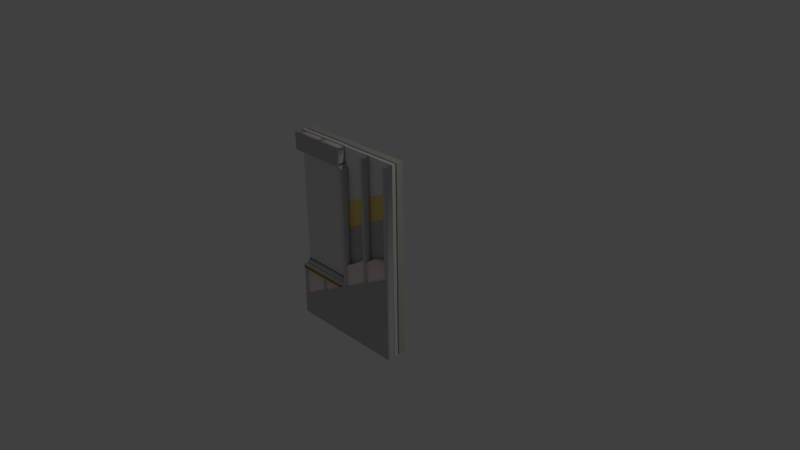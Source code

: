 # Source: WindowCutAway.blend  (saved by Blender 2.69.0; exported with 4.5.12 LTS)
import bpy
from mathutils import Matrix  # noqa: F401  (used for matrix-valued properties, if any)

bpy.ops.wm.read_factory_settings(use_empty=True)
scene = bpy.context.scene
scene.name = 'Scene'

# ---- collections
col_collection_1 = bpy.data.collections.new('Collection 1'); scene.collection.children.link(col_collection_1)

# ---- materials (node trees are filled in below, after node groups)
mat_black = bpy.data.materials.new('Black')
mat_black.alpha_threshold = 0.0
mat_black.use_transparent_shadow = False
mat_black.diffuse_color = (0.0, 0.0, 0.0, 1.0)
mat_black.roughness = 0.5
mat_black.specular_intensity = 0.0
mat_black.line_color = (0.0, 0.0, 0.0, 1.0)
mat_default = bpy.data.materials.new('Default')
mat_default.alpha_threshold = 0.0
mat_default.use_transparent_shadow = False
mat_default.diffuse_color = (0.7372, 0.7371, 0.7372, 1.0)
mat_default.roughness = 0.5
mat_default.specular_intensity = 0.0
mat_default.line_color = (0.0, 0.0, 0.0, 1.0)
mat_alminum = bpy.data.materials.new('alminum')
mat_alminum.alpha_threshold = 0.0
mat_alminum.use_transparent_shadow = False
mat_alminum.diffuse_color = (0.7776, 0.7599, 0.7952, 1.0)
mat_alminum.roughness = 0.5
mat_alminum.specular_intensity = 0.08
mat_alminum.line_color = (0.0, 0.0, 0.0, 1.0)
mat_insulation = bpy.data.materials.new('insulation')
mat_insulation.alpha_threshold = 0.0
mat_insulation.use_transparent_shadow = False
mat_insulation.diffuse_color = (1.0, 0.8632, 0.8121, 1.0)
mat_insulation.roughness = 0.5
mat_insulation.specular_intensity = 0.0
mat_insulation.line_color = (0.0, 0.0, 0.0, 1.0)
mat_ex__insultation = bpy.data.materials.new('Ex. Insultation')
mat_ex__insultation.alpha_threshold = 0.0
mat_ex__insultation.use_transparent_shadow = False
mat_ex__insultation.diffuse_color = (0.9348, 0.9295, 0.94, 1.0)
mat_ex__insultation.roughness = 0.5
mat_ex__insultation.specular_intensity = 0.0
mat_ex__insultation.line_color = (0.0, 0.0, 0.0, 1.0)
mat_gypsum = bpy.data.materials.new('Gypsum')
mat_gypsum.alpha_threshold = 0.0
mat_gypsum.use_transparent_shadow = False
mat_gypsum.diffuse_color = (0.5406, 0.5376, 0.5437, 1.0)
mat_gypsum.roughness = 0.5
mat_gypsum.specular_intensity = 0.0
mat_gypsum.line_color = (0.0, 0.0, 0.0, 1.0)
mat_sheathing = bpy.data.materials.new('Sheathing')
mat_sheathing.alpha_threshold = 0.0
mat_sheathing.use_transparent_shadow = False
mat_sheathing.diffuse_color = (0.5523, 0.5492, 0.5554, 1.0)
mat_sheathing.roughness = 0.5
mat_sheathing.specular_intensity = 0.0
mat_sheathing.line_color = (0.0, 0.0, 0.0, 1.0)
mat_steelstuds = bpy.data.materials.new('SteelStuds')
mat_steelstuds.alpha_threshold = 0.0
mat_steelstuds.use_transparent_shadow = False
mat_steelstuds.diffuse_color = (0.6798, 0.676, 0.6836, 1.0)
mat_steelstuds.roughness = 0.5
mat_steelstuds.specular_intensity = 0.33
mat_steelstuds.line_color = (0.0, 0.0, 0.0, 1.0)
mat_stone = bpy.data.materials.new('Stone')
mat_stone.alpha_threshold = 0.0
mat_stone.use_transparent_shadow = False
mat_stone.diffuse_color = (0.7158, 0.6726, 0.6027, 1.0)
mat_stone.roughness = 0.5
mat_stone.specular_intensity = 0.1
mat_stone.line_color = (0.0, 0.0, 0.0, 1.0)
mat_vapor_membrane = bpy.data.materials.new('Vapor Membrane')
mat_vapor_membrane.alpha_threshold = 0.0
mat_vapor_membrane.use_transparent_shadow = False
mat_vapor_membrane.diffuse_color = (0.9964, 0.7682, 0.2278, 1.0)
mat_vapor_membrane.roughness = 0.5
mat_vapor_membrane.specular_intensity = 0.0
mat_vapor_membrane.line_color = (0.0, 0.0, 0.0, 1.0)
mat_windows = bpy.data.materials.new('windows')
mat_windows.alpha_threshold = 0.0
mat_windows.use_transparent_shadow = False
mat_windows.diffuse_color = (0.7843, 0.7843, 0.7843, 1.0)
mat_windows.roughness = 0.5
mat_windows.specular_intensity = 0.13
mat_windows.line_color = (0.0, 0.0, 0.0, 0.215)
mat_exterior_insulation = bpy.data.materials.new('Exterior Insulation')
mat_exterior_insulation.alpha_threshold = 0.0
mat_exterior_insulation.use_transparent_shadow = False
mat_exterior_insulation.diffuse_color = (0.9348, 0.9295, 0.94, 1.0)
mat_exterior_insulation.roughness = 0.5
mat_exterior_insulation.specular_intensity = 0.0
mat_exterior_insulation.line_color = (0.0, 0.0, 0.0, 1.0)
mat_mesh = bpy.data.materials.new('Mesh')
mat_mesh.alpha_threshold = 0.0
mat_mesh.use_transparent_shadow = False
mat_mesh.diffuse_color = (0.9984, 0.9353, 0.8351, 1.0)
mat_mesh.roughness = 0.5
mat_mesh.specular_intensity = 0.0
mat_mesh.line_color = (0.0, 0.0, 0.0, 1.0)
mat_sealant = bpy.data.materials.new('Sealant')
mat_sealant.alpha_threshold = 0.0
mat_sealant.use_transparent_shadow = False
mat_sealant.diffuse_color = (0.1314, 0.5536, 0.3492, 1.0)
mat_sealant.roughness = 0.5
mat_sealant.specular_intensity = 0.0
mat_sealant.line_color = (0.0, 0.0, 0.0, 1.0)
mat_studs = bpy.data.materials.new('Studs')
mat_studs.alpha_threshold = 0.0
mat_studs.use_transparent_shadow = False
mat_studs.diffuse_color = (0.6798, 0.676, 0.6836, 1.0)
mat_studs.roughness = 0.5
mat_studs.specular_intensity = 0.33
mat_studs.line_color = (0.0, 0.0, 0.0, 1.0)
mat_shim = bpy.data.materials.new('shim')
mat_shim.alpha_threshold = 0.0
mat_shim.use_transparent_shadow = False
mat_shim.diffuse_color = (0.7847, 0.7058, 0.5506, 1.0)
mat_shim.roughness = 0.5
mat_shim.specular_intensity = 0.0
mat_shim.line_color = (0.0, 0.0, 0.0, 1.0)
mat_wood = bpy.data.materials.new('wood')
mat_wood.alpha_threshold = 0.0
mat_wood.use_transparent_shadow = False
mat_wood.diffuse_color = (0.4346, 0.2667, 0.05873, 1.0)
mat_wood.roughness = 0.5
mat_wood.specular_intensity = 0.9
mat_wood.line_color = (0.0, 0.0, 0.0, 1.0)
mat_concrete = bpy.data.materials.new('concrete')
mat_concrete.alpha_threshold = 0.0
mat_concrete.use_transparent_shadow = False
mat_concrete.diffuse_color = (0.6958, 0.6839, 0.6943, 1.0)
mat_concrete.roughness = 0.5
mat_concrete.specular_intensity = 0.1
mat_concrete.line_color = (0.0, 0.0, 0.0, 1.0)

# ---- material node trees

# ---- world
world_world = bpy.data.worlds.new('World'); scene.world = world_world
world_world.color = (0.05088, 0.05088, 0.05088)
world_world.use_sun_shadow = False
world_world.sun_shadow_jitter_overblur = 0.0
world_world.cycles.sampling_method = 'MANUAL'
world_world.cycles.sample_map_resolution = 256

# ---- cameras
cam_camera = bpy.data.cameras.new('Camera')
cam_camera.clip_end = 100.0
cam_camera.lens = 35.0
cam_camera.sensor_width = 32.0
cam_camera.sensor_height = 18.0
cam_camera.ortho_scale = 7.314
cam_camera.dof.focus_distance = 0.0
cam_camera.dof.aperture_fstop = 128.0

# ---- lights
light_lamp = bpy.data.lights.new('Lamp', 'POINT')
light_lamp.transmission_factor = 0.0
light_lamp.cutoff_distance = 30.0
light_lamp.energy = 100.0
light_lamp.shadow_buffer_clip_start = 1.001
light_lamp.shadow_soft_size = 0.1
light_lamp.shadow_maximum_resolution = 0.006
light_lamp.use_absolute_resolution = True
light_lamp.cycles.use_multiple_importance_sampling = False

# ---- meshes
me_layer_6 = bpy.data.meshes.new('Layer 6')
me_layer_6.from_pydata([(-0.4488, -0.04072, -0.6128), (-0.4488, -0.06863, -0.6128), (-0.4493, -0.06863, -0.6128), (-0.4493, -0.04072, -0.6128), (-0.4477, -0.02179, -0.6128), (-0.4477, -0.03325, -0.6128), (-0.4482, -0.03325, -0.6128), (-0.4482, -0.02179, -0.6128), (-0.4477, -0.1493, -0.6128), (-0.4477, -0.03324, -0.6128), (-0.4472, -0.1493, -0.6128), (-0.4477, -0.1493, -0.6128), (-0.4482, -0.03324, -0.6128), (-0.4476, -0.04072, -0.6128), (-0.4476, -0.04122, -0.6128), (-0.4558, -0.04122, -0.6128), (-0.4558, -0.04072, -0.6128), (-0.4488, -0.0213, -0.6128), (-0.4493, -0.0213, -0.6128), (-0.4488, -0.04072, -0.6128), (-0.4493, -0.04072, -0.6128), (-0.4493, -0.06863, -0.6128), (-0.4488, -0.06863, -0.6128), (-0.4477, -0.02179, -0.6128), (-0.4482, -0.02179, -0.6128), (-0.4482, -0.03325, -0.6128), (-0.4477, -0.03325, -0.6128), (-0.4477, -0.1493, -0.6128), (-0.4477, -0.03324, -0.6128), (-0.4482, -0.03324, -0.6128), (-0.4472, -0.1493, -0.6128), (-0.4558, -0.04072, -0.6128), (-0.4558, -0.04122, -0.6128), (-0.4476, -0.04122, -0.6128), (-0.4488, -0.0213, -0.6128), (-0.4493, -0.0213, -0.6128), (-0.4477, -0.02127, -0.6128), (-0.4477, -0.02178, -0.6128), (-0.4563, -0.02178, -0.6128), (-0.4477, -0.02127, -0.6128), (-0.4563, -0.02178, -0.6128), (-0.4477, -0.02178, -0.6128), (-0.4488, -0.04072, -0.6128), (-0.4493, -0.04072, -0.6128), (-0.4493, -0.06863, -0.6128), (-0.4488, -0.06863, -0.6128), (-0.4477, -0.02127, -0.6128), (-0.4563, -0.02178, -0.6128), (-0.4477, -0.02178, -0.6128), (-0.4477, -0.02179, -0.6128), (-0.4482, -0.02179, -0.6128), (-0.4482, -0.03325, -0.6128), (-0.4477, -0.03325, -0.6128), (-0.4477, -0.1493, -0.6128), (-0.4477, -0.03324, -0.6128), (-0.4482, -0.03324, -0.6128), (-0.4472, -0.1493, -0.6128), (-0.4558, -0.04072, -0.6128), (-0.4558, -0.04122, -0.6128), (-0.4476, -0.04122, -0.6128), (-0.4488, -0.0213, -0.6128), (-0.4493, -0.0213, -0.6128), (-0.4486, -0.02129, -0.6128), (-0.4494, -0.02129, -0.6128), (-0.4528, -0.03375, -0.6128), (-0.4489, -0.04072, -0.6128), (-0.4489, -0.04019, -0.6128), (-0.449, -0.04071, -0.6128), (-0.4563, -0.02127, -0.6128), (-0.4563, -0.02127, -0.6128), (-0.4563, -0.02127, -0.6128), (-0.4488, -0.04072, 1.124), (-0.4493, -0.04072, 1.124), (-0.4493, -0.06863, 1.124), (-0.4488, -0.06863, 1.124), (-0.4477, -0.02127, 1.124), (-0.4563, -0.02127, 1.124), (-0.4563, -0.02178, 1.124), (-0.4477, -0.02178, 1.124), (-0.4477, -0.02179, 1.124), (-0.4482, -0.02179, 1.124), (-0.4482, -0.03325, 1.124), (-0.4477, -0.03325, 1.124), (-0.4477, -0.1493, 1.124), (-0.4477, -0.03324, 1.124), (-0.4482, -0.03324, 1.124), (-0.4472, -0.1493, 1.124), (-0.4558, -0.04072, 1.124), (-0.4558, -0.04122, 1.124), (-0.4476, -0.04122, 1.124), (-0.4488, -0.0213, 1.124), (-0.4493, -0.0213, 1.124), (-0.4486, 0.03944, 1.124), (-0.4486, 0.03944, -0.6128), (-0.4486, -0.02129, 1.124), (-0.4494, -0.02129, 1.124), (-0.4494, 0.03944, 1.124), (-0.4494, 0.03944, -0.6128), (-0.449, -0.03375, 1.124), (-0.4528, -0.03375, 1.124), (-0.4528, -0.02842, 1.124), (-0.4489, -0.04072, 1.124), (-0.4558, -0.04019, 1.124), (-0.4489, -0.04019, 1.124), (-0.449, -0.03375, -0.6128), (-0.4528, -0.02842, -0.6128), (-0.449, -0.02842, -0.6128), (-0.4558, -0.04019, -0.6128), (-0.449, -0.02199, 1.124), (-0.449, -0.02199, -0.6128), (-0.4483, -0.02199, -0.6128), (-0.4483, -0.04071, 1.124), (-0.449, -0.04071, 1.124), (-0.4483, -0.04071, -0.6128), (-0.4486, -0.02129, 1.124), (-0.4486, 0.03944, 1.124), (-0.4494, 0.03944, 1.124), (-0.4494, -0.02129, 1.124), (-0.4486, -0.02129, 1.124), (-0.4494, -0.02129, 1.124), (-0.4494, 0.03944, 1.124), (-0.4486, 0.03944, 1.124), (-0.449, -0.02842, 1.124), (-0.4483, -0.02199, 1.124), (-0.4558, -0.04072, -0.6128), (-0.4558, -0.04072, 1.124)], [(8, 27)], [(20, 3, 0, 19), (21, 2, 3, 20), (1, 2, 21, 22), (0, 1, 22, 19), (24, 7, 4, 23), (25, 6, 7, 24), (5, 6, 25, 26), (4, 5, 26, 23), (29, 12, 9, 28), (27, 11, 12, 29), (10, 11, 27, 30), (9, 10, 30, 28), (31, 16, 13, 20), (32, 15, 16, 31), (14, 15, 32, 33), (13, 14, 33, 20), (17, 18, 35, 34), (69, 68, 36, 39), (40, 38, 68, 69), (37, 38, 40, 41), (36, 37, 41, 39), (71, 74, 45, 42), (43, 72, 71, 42), (44, 73, 72, 43), (74, 73, 44, 45), (75, 78, 48, 46), (70, 76, 75, 46), (47, 77, 76, 70), (78, 77, 47, 48), (79, 82, 52, 49), (50, 80, 79, 49), (51, 81, 80, 50), (82, 81, 51, 52), (84, 86, 56, 54), (55, 85, 84, 54), (53, 83, 85, 55), (86, 83, 53, 56), (72, 89, 59, 43), (57, 87, 72, 43), (58, 88, 87, 57), (89, 88, 58, 59), (90, 91, 61, 60), (45, 44, 43, 42), (48, 47, 70, 46), (52, 51, 50, 49), (56, 53, 55, 54), (59, 58, 57, 43), (94, 62, 93, 92), (95, 63, 62, 94), (97, 63, 95, 96), (63, 97, 93, 62), (99, 64, 104, 98), (100, 105, 64, 99), (65, 66, 103, 101), (125, 124, 65, 101), (102, 107, 124, 125), (66, 107, 102, 103), (64, 105, 106, 104), (124, 107, 66, 65), (112, 67, 113, 111), (108, 109, 67, 112), (67, 109, 110, 113), (72, 73, 74, 71), (76, 77, 78, 75), (80, 81, 82, 79), (85, 83, 86, 84), (87, 88, 89, 72), (119, 117, 114, 118), (116, 117, 119, 120), (118, 114, 115, 121), (92, 96, 95, 94), (104, 106, 122, 98), (106, 105, 100, 122), (122, 100, 99, 98), (103, 102, 125, 101), (110, 109, 108, 123), (113, 110, 123, 111), (123, 108, 112, 111)])
me_layer_6.polygons.foreach_set('use_smooth', [0, 0, 0, 0, 0, 0, 0, 0, 0, 0, 0, 0, 0, 0, 0, 0, 0, 0, 0, 0, 0, 1, 1, 1, 1, 1, 1, 1, 1, 1, 1, 1, 1, 1, 1, 1, 1, 1, 1, 1, 1, 1, 1, 1, 1, 1, 1, 1, 1, 1, 1, 0, 0, 0, 0, 0, 0, 0, 0, 0, 0, 0, 1, 1, 1, 1, 1, 1, 1, 1, 1, 0, 0, 0, 0, 0, 0, 0])
me_layer_6.polygons.foreach_set('material_index', [1, 1, 1, 1, 1, 1, 1, 1, 1, 1, 1, 1, 1, 1, 1, 1, 1, 1, 1, 1, 1, 2, 2, 2, 2, 2, 2, 2, 2, 2, 2, 2, 2, 2, 2, 2, 2, 2, 2, 2, 2, 2, 2, 2, 2, 2, 2, 2, 2, 2, 2, 0, 0, 0, 0, 0, 0, 0, 0, 0, 0, 0, 2, 2, 2, 2, 2, 2, 2, 2, 2, 0, 0, 0, 0, 0, 0, 0])
me_layer_6.materials.append(mat_black)
me_layer_6.materials.append(mat_default)
me_layer_6.materials.append(mat_alminum)
me_layer_6.use_remesh_preserve_volume = False
me_layer_6.use_remesh_preserve_attributes = False
me_layer_6.use_mirror_vertex_groups = False
me_layer_6.update()
me_layer_5 = bpy.data.meshes.new('Layer 5')
me_layer_5.from_pydata([(-0.4477, 0.03934, -1.368), (-0.1598, 0.03934, -1.368), (0.1281, 0.03934, -1.368), (0.4159, 0.03934, -1.368), (0.4159, 0.1409, -1.368), (0.1281, 0.1409, -1.368), (-0.1598, 0.1409, -1.368), (-0.4477, 0.1409, -1.368), (-0.4477, 0.03934, -1.162), (-0.1598, 0.03934, -1.162), (0.1281, 0.03934, -1.162), (0.4159, 0.03934, -1.162), (0.4159, 0.1409, -1.162), (0.1281, 0.1409, -1.162), (-0.1598, 0.1409, -1.162), (-0.4477, 0.1409, -1.162), (-0.4477, 0.03934, -0.9557), (-0.1598, 0.03934, -0.9557), (0.1281, 0.03934, -0.9557), (0.4159, 0.03934, -0.9557), (0.4159, 0.1409, -0.9557), (0.1281, 0.1409, -0.9557), (-0.1598, 0.1409, -0.9557), (-0.4477, 0.1409, -0.9557), (-0.4477, 0.03934, 1.162), (-0.1598, 0.03934, 1.162), (0.1281, 0.03934, 1.162), (0.4159, 0.03934, 1.162), (0.4159, 0.1409, 1.162), (0.1281, 0.1409, 1.162), (-0.1598, 0.1409, 1.162), (-0.4477, 0.1409, 1.162), (-0.4477, 0.03934, 1.368), (-0.1598, 0.03934, 1.368), (0.1281, 0.03934, 1.368), (0.4159, 0.03934, 1.368), (0.4159, 0.1409, 1.368), (0.1281, 0.1409, 1.368), (-0.1598, 0.1409, 1.368), (-0.4477, 0.1409, 1.368), (-0.3918, -0.1397, -1.368), (-0.2694, -0.1397, -1.368), (-0.03743, -0.127, -1.368), (-0.005515, -0.1397, -1.368), (-0.005515, -0.05686, -1.368), (-0.03743, -0.06956, -1.368), (-0.2694, -0.05686, -1.368), (-0.3918, -0.05686, -1.368), (-0.3918, -0.1397, -1.164), (-0.2694, -0.1397, -1.164), (-0.03743, -0.127, -1.164), (-0.005515, -0.1397, -1.164), (-0.005515, -0.05686, -1.164), (-0.03743, -0.06956, -1.164), (-0.2694, -0.05686, -1.164), (-0.3918, -0.05686, -1.164), (-0.3918, -0.1397, -0.9588), (-0.2694, -0.1397, -0.9588), (-0.03743, -0.127, -0.9588), (-0.005515, -0.1397, -0.9588), (-0.005515, -0.05686, -0.9588), (-0.03743, -0.06956, -0.9588), (-0.2694, -0.05686, -0.9588), (-0.3918, -0.05686, -0.9588), (-0.3918, -0.1397, -0.3477), (-0.2694, -0.1397, -0.2143), (-0.03743, -0.127, -0.1381), (-0.005515, -0.1397, -0.1381), (-0.005515, -0.05686, -0.1381), (-0.03743, -0.06956, -0.1381), (-0.2694, -0.05686, -0.2905), (-0.3918, -0.05686, -0.3477), (-0.3918, -0.1397, -0.2699), (-0.2694, -0.1397, -0.2127), (-0.03743, -0.127, -0.06032), (-0.005515, -0.1397, -0.06032), (-0.005515, -0.05686, -0.06032), (-0.03743, -0.06956, -0.06032), (-0.2694, -0.05686, -0.2127), (-0.3918, -0.05686, -0.2699), (-0.06031, -0.1397, -1.368), (-0.06031, -0.1397, -1.164), (-0.06031, -0.1397, -0.9588), (-0.06031, -0.1397, -0.1381), (-0.06031, -0.1397, -0.06032), (-0.06031, -0.05686, -1.368), (-0.06031, -0.05686, -1.164), (-0.06031, -0.05686, -0.9588), (-0.06031, -0.05686, -0.1381), (-0.06031, -0.05686, -0.06032), (0.01463, -0.1397, -1.368), (0.137, -0.1397, -1.368), (0.369, -0.127, -1.368), (0.4009, -0.1397, -1.368), (0.4009, -0.05686, -1.368), (0.369, -0.06956, -1.368), (0.137, -0.05686, -1.368), (0.01463, -0.05686, -1.368), (0.01463, -0.1397, -1.164), (0.137, -0.1397, -1.164), (0.369, -0.127, -1.164), (0.4009, -0.1397, -1.164), (0.4009, -0.05686, -1.164), (0.369, -0.06956, -1.164), (0.137, -0.05686, -1.164), (0.01463, -0.05686, -1.164), (0.01463, -0.1397, -0.9588), (0.137, -0.1397, -0.9588), (0.369, -0.127, -0.9588), (0.4009, -0.1397, -0.9588), (0.4009, -0.05686, -0.9588), (0.369, -0.06956, -0.9588), (0.137, -0.05686, -0.9588), (0.01463, -0.05686, -0.9588), (0.01463, -0.1397, -0.1381), (0.137, -0.1397, -0.1381), (0.369, -0.127, -0.1381), (0.4009, -0.1397, -0.1381), (0.4009, -0.05686, -0.1381), (0.369, -0.06956, -0.1381), (0.137, -0.05686, -0.1381), (0.01463, -0.05686, -0.1381), (0.01463, -0.1397, -0.06033), (0.137, -0.1397, 0.01587), (0.369, -0.127, 0.06667), (0.4009, -0.1397, 0.06667), (0.4009, -0.05686, 0.06667), (0.369, -0.06956, 0.06667), (0.137, -0.05686, 0.01587), (0.01463, -0.05686, -0.06033), (0.3461, -0.1397, -1.368), (0.3461, -0.1397, -1.164), (0.3461, -0.1397, -0.9588), (0.3461, -0.1397, -0.1381), (0.3461, -0.1397, 0.06667), (0.3461, -0.05686, -1.368), (0.3461, -0.05686, -1.164), (0.3461, -0.05686, -0.9588), (0.3461, -0.05686, -0.1381), (0.3461, -0.05686, 0.06667), (-0.4468, -0.1494, -1.365), (-0.3964, -0.1494, -1.365), (-0.3964, -0.04634, -1.364), (-0.4468, -0.04634, -1.364), (-0.4468, -0.05216, -1.364), (-0.4026, -0.05216, -1.364), (-0.4026, -0.1435, -1.364), (-0.4468, -0.1435, -1.364), (-0.4468, -0.1494, 1.099), (-0.3964, -0.1494, 1.099), (-0.3964, -0.04634, 1.101), (-0.4468, -0.04634, 1.101), (-0.4468, -0.05216, 1.101), (-0.4026, -0.05216, 1.101), (-0.4026, -0.1435, 1.101), (-0.4468, -0.1435, 1.101), (-0.4413, -0.1494, -1.365), (-0.4413, -0.1494, 1.099), (-0.4413, -0.1435, -1.364), (-0.4413, -0.1435, 1.101), (-0.4413, -0.05216, -1.364), (-0.4413, -0.05216, 1.101), (-0.4413, -0.04634, -1.364), (-0.4413, -0.04634, 1.101), (-0.4468, -0.05216, 1.101), (-0.4413, -0.05216, 1.101), (-0.4413, -0.05216, -1.364), (-0.4468, -0.05216, -1.364), (-0.4468, -0.06486, 1.101), (-0.4413, -0.06486, 1.101), (-0.4413, -0.06486, -1.364), (-0.4468, -0.06486, -1.364), (-0.4468, -0.1435, -1.364), (-0.4413, -0.1435, -1.364), (-0.4413, -0.1435, 1.101), (-0.4468, -0.1435, 1.101), (-0.4468, -0.1308, -1.364), (-0.4413, -0.1308, -1.364), (-0.4413, -0.1308, 1.101), (-0.4468, -0.1308, 1.101), (-0.04043, -0.1494, -1.365), (0.009983, -0.1494, -1.365), (0.009983, -0.04634, -1.364), (-0.04043, -0.04634, -1.364), (-0.04043, -0.05216, -1.364), (0.003828, -0.05216, -1.364), (0.003828, -0.1435, -1.364), (-0.04043, -0.1435, -1.364), (-0.04043, -0.1494, 1.366), (0.009983, -0.1494, 1.366), (0.009983, -0.04634, 1.367), (-0.04043, -0.04634, 1.367), (-0.04043, -0.05216, 1.367), (0.003828, -0.05216, 1.367), (0.003828, -0.1435, 1.367), (-0.04043, -0.1435, 1.367), (-0.03491, -0.1494, -1.365), (-0.03491, -0.1494, 1.366), (-0.03491, -0.1435, -1.364), (-0.03491, -0.1435, 1.367), (-0.03491, -0.05216, -1.364), (-0.03491, -0.05216, 1.367), (-0.03491, -0.04634, -1.364), (-0.03491, -0.04634, 1.367), (-0.04043, -0.05216, 1.367), (-0.03491, -0.05216, 1.367), (-0.03491, -0.05216, -1.364), (-0.04043, -0.05216, -1.364), (-0.04043, -0.06486, 1.367), (-0.03491, -0.06486, 1.367), (-0.03491, -0.06486, -1.364), (-0.04043, -0.06486, -1.364), (-0.04043, -0.1435, -1.364), (-0.03491, -0.1435, -1.364), (-0.03491, -0.1435, 1.367), (-0.04043, -0.1435, 1.367), (-0.04043, -0.1308, -1.364), (-0.03491, -0.1308, -1.364), (-0.03491, -0.1308, 1.367), (-0.04043, -0.1308, 1.367), (0.366, -0.1494, -1.365), (0.4164, -0.1494, -1.365), (0.4164, -0.04634, -1.364), (0.366, -0.04634, -1.364), (0.366, -0.05216, -1.364), (0.4102, -0.05216, -1.364), (0.4102, -0.1435, -1.364), (0.366, -0.1435, -1.364), (0.366, -0.1494, 1.366), (0.4164, -0.1494, 1.366), (0.4164, -0.04634, 1.367), (0.366, -0.04634, 1.367), (0.366, -0.05216, 1.367), (0.4102, -0.05216, 1.367), (0.4102, -0.1435, 1.367), (0.366, -0.1435, 1.367), (0.3715, -0.1494, -1.365), (0.3715, -0.1494, 1.366), (0.3715, -0.1435, -1.364), (0.3715, -0.1435, 1.367), (0.3715, -0.05216, -1.364), (0.3715, -0.05216, 1.367), (0.3715, -0.04634, -1.364), (0.3715, -0.04634, 1.367), (0.366, -0.05216, 1.367), (0.3715, -0.05216, 1.367), (0.3715, -0.05216, -1.364), (0.366, -0.05216, -1.364), (0.366, -0.06486, 1.367), (0.3715, -0.06486, 1.367), (0.3715, -0.06486, -1.364), (0.366, -0.06486, -1.364), (0.366, -0.1435, -1.364), (0.3715, -0.1435, -1.364), (0.3715, -0.1435, 1.367), (0.366, -0.1435, 1.367), (0.366, -0.1308, -1.364), (0.3715, -0.1308, -1.364), (0.3715, -0.1308, 1.367), (0.366, -0.1308, 1.367), (-0.4477, -0.0401, -1.368), (0.4159, -0.0401, -1.368), (0.4159, -0.03839, -1.368), (-0.4477, -0.03839, -1.368), (-0.4477, -0.0401, 0.6064), (0.4159, -0.0401, 1.013), (0.4159, -0.03839, 1.013), (-0.4477, -0.03839, 0.6064), (-0.4477, -0.03686, -1.368), (-0.4477, -0.03686, 1.368), (0.4159, -0.03686, 1.368), (0.4159, -0.03686, -1.368), (-0.4477, 0.01394, -1.368), (-0.4477, 0.01394, 1.368), (0.4159, 0.01394, 1.368), (0.4159, 0.01394, -1.368), (-0.4477, -0.04645, -1.368), (0.4159, -0.04645, -1.368), (0.4159, -0.0401, -1.368), (-0.4477, -0.0401, -1.368), (-0.4477, -0.04645, 0.2254), (0.4159, -0.04645, 0.6826), (0.4159, -0.0401, 0.6826), (-0.4477, -0.0401, 0.2254), (-0.4502, -0.156, -1.368), (0.4167, -0.156, -1.368), (0.4167, -0.1496, -1.368), (-0.4502, -0.1496, -1.368), (-0.4502, -0.156, -0.6128), (0.4167, -0.156, -0.1556), (0.4167, -0.1496, -0.1556), (-0.4502, -0.1496, -0.6128)], [], [(0, 7, 6, 1), (6, 5, 2, 1), (5, 4, 3, 2), (0, 1, 9, 8), (2, 10, 9, 1), (3, 11, 10, 2), (4, 12, 11, 3), (13, 12, 4, 5), (14, 13, 5, 6), (15, 14, 6, 7), (0, 8, 15, 7), (9, 17, 16, 8), (10, 18, 17, 9), (11, 19, 18, 10), (12, 20, 19, 11), (21, 20, 12, 13), (22, 21, 13, 14), (23, 22, 14, 15), (16, 23, 15, 8), (17, 25, 24, 16), (18, 26, 25, 17), (19, 27, 26, 18), (20, 28, 27, 19), (29, 28, 20, 21), (30, 29, 21, 22), (31, 30, 22, 23), (24, 31, 23, 16), (25, 33, 32, 24), (26, 34, 33, 25), (27, 35, 34, 26), (28, 36, 35, 27), (37, 36, 28, 29), (38, 37, 29, 30), (39, 38, 30, 31), (32, 39, 31, 24), (33, 38, 39, 32), (34, 37, 38, 33), (35, 36, 37, 34), (47, 46, 41, 40), (45, 44, 43, 42), (41, 49, 48, 40), (43, 51, 50, 42), (44, 52, 51, 43), (53, 52, 44, 45), (55, 54, 46, 47), (48, 55, 47, 40), (49, 57, 56, 48), (51, 59, 58, 50), (52, 60, 59, 51), (61, 60, 52, 53), (63, 62, 54, 55), (56, 63, 55, 48), (57, 65, 64, 56), (59, 67, 66, 58), (60, 68, 67, 59), (69, 68, 60, 61), (71, 70, 62, 63), (64, 71, 63, 56), (65, 73, 72, 64), (67, 75, 74, 66), (68, 76, 75, 67), (77, 76, 68, 69), (79, 78, 70, 71), (72, 79, 71, 64), (73, 78, 79, 72), (75, 76, 77, 74), (81, 80, 42, 50), (41, 80, 81, 49), (82, 81, 50, 58), (49, 81, 82, 57), (83, 82, 58, 66), (57, 82, 83, 65), (84, 83, 66, 74), (65, 83, 84, 73), (42, 80, 85, 45), (46, 85, 80, 41), (45, 85, 86, 53), (54, 86, 85, 46), (53, 86, 87, 61), (62, 87, 86, 54), (61, 87, 88, 69), (70, 88, 87, 62), (69, 88, 89, 77), (78, 89, 88, 70), (89, 84, 74, 77), (73, 84, 89, 78), (97, 96, 91, 90), (95, 94, 93, 92), (91, 99, 98, 90), (93, 101, 100, 92), (94, 102, 101, 93), (103, 102, 94, 95), (105, 104, 96, 97), (98, 105, 97, 90), (99, 107, 106, 98), (101, 109, 108, 100), (102, 110, 109, 101), (111, 110, 102, 103), (113, 112, 104, 105), (106, 113, 105, 98), (107, 115, 114, 106), (109, 117, 116, 108), (110, 118, 117, 109), (119, 118, 110, 111), (121, 120, 112, 113), (114, 121, 113, 106), (115, 123, 122, 114), (117, 125, 124, 116), (118, 126, 125, 117), (127, 126, 118, 119), (129, 128, 120, 121), (122, 129, 121, 114), (123, 128, 129, 122), (125, 126, 127, 124), (131, 130, 92, 100), (91, 130, 131, 99), (132, 131, 100, 108), (99, 131, 132, 107), (133, 132, 108, 116), (107, 132, 133, 115), (134, 133, 116, 124), (115, 133, 134, 123), (92, 130, 135, 95), (96, 135, 130, 91), (95, 135, 136, 103), (104, 136, 135, 96), (103, 136, 137, 111), (112, 137, 136, 104), (111, 137, 138, 119), (120, 138, 137, 112), (119, 138, 139, 127), (128, 139, 138, 120), (139, 134, 124, 127), (123, 134, 139, 128), (148, 155, 147, 140), (142, 150, 149, 141), (152, 151, 143, 144), (154, 153, 145, 146), (157, 156, 141, 149), (140, 156, 157, 148), (146, 158, 159, 154), (161, 160, 145, 153), (142, 162, 163, 150), (151, 163, 162, 143), (143, 162, 160, 144), (147, 158, 156, 140), (152, 161, 163, 151), (148, 157, 159, 155), (168, 164, 167, 171), (165, 164, 168, 169), (166, 165, 169, 170), (171, 167, 166, 170), (165, 166, 167, 164), (171, 170, 169, 168), (175, 179, 176, 172), (172, 176, 177, 173), (177, 178, 174, 173), (178, 179, 175, 174), (173, 174, 175, 172), (179, 178, 177, 176), (188, 195, 187, 180), (182, 190, 189, 181), (192, 191, 183, 184), (194, 193, 185, 186), (197, 196, 181, 189), (180, 196, 197, 188), (186, 198, 199, 194), (201, 200, 185, 193), (182, 202, 203, 190), (191, 203, 202, 183), (183, 202, 200, 184), (187, 198, 196, 180), (192, 201, 203, 191), (188, 197, 199, 195), (208, 204, 207, 211), (205, 204, 208, 209), (206, 205, 209, 210), (211, 207, 206, 210), (205, 206, 207, 204), (211, 210, 209, 208), (215, 219, 216, 212), (212, 216, 217, 213), (217, 218, 214, 213), (218, 219, 215, 214), (213, 214, 215, 212), (219, 218, 217, 216), (228, 235, 227, 220), (222, 230, 229, 221), (232, 231, 223, 224), (234, 233, 225, 226), (237, 236, 221, 229), (220, 236, 237, 228), (226, 238, 239, 234), (241, 240, 225, 233), (222, 242, 243, 230), (231, 243, 242, 223), (223, 242, 240, 224), (227, 238, 236, 220), (232, 241, 243, 231), (228, 237, 239, 235), (248, 244, 247, 251), (245, 244, 248, 249), (246, 245, 249, 250), (251, 247, 246, 250), (245, 246, 247, 244), (251, 250, 249, 248), (255, 259, 256, 252), (252, 256, 257, 253), (257, 258, 254, 253), (258, 259, 255, 254), (253, 254, 255, 252), (259, 258, 257, 256), (263, 262, 261, 260), (261, 265, 264, 260), (262, 266, 265, 261), (267, 266, 262, 263), (264, 267, 263, 260), (265, 266, 267, 264), (271, 270, 269, 268), (269, 273, 272, 268), (270, 274, 273, 269), (275, 274, 270, 271), (272, 275, 271, 268), (273, 274, 275, 272), (287, 286, 285, 284), (285, 289, 288, 284), (286, 290, 289, 285), (291, 290, 286, 287), (288, 291, 287, 284), (289, 290, 291, 288), (279, 278, 277, 276), (277, 281, 280, 276), (278, 282, 281, 277), (283, 282, 278, 279), (280, 283, 279, 276), (281, 282, 283, 280), (141, 142, 145), (145, 142, 162), (141, 145, 146), (160, 145, 162), (156, 141, 146), (156, 146, 158), (163, 150, 153), (153, 150, 149), (161, 163, 153), (154, 153, 149), (159, 154, 149), (157, 159, 149), (221, 222, 225), (225, 222, 242), (221, 225, 226), (240, 225, 242), (236, 221, 226), (236, 226, 238), (243, 230, 233), (233, 230, 229), (241, 243, 233), (234, 233, 229), (239, 234, 229), (237, 239, 229), (181, 182, 185), (185, 182, 202), (181, 185, 186), (200, 185, 202), (196, 181, 186), (196, 186, 198), (203, 190, 193), (193, 190, 189), (201, 203, 193), (194, 193, 189), (199, 194, 189), (197, 199, 189)])
me_layer_5.polygons.foreach_set('use_smooth', [0, 0, 0, 0, 0, 0, 0, 0, 0, 0, 0, 0, 0, 0, 0, 0, 0, 0, 0, 0, 0, 0, 0, 0, 0, 0, 0, 0, 0, 0, 0, 0, 0, 0, 0, 0, 0, 0, 1, 1, 1, 1, 1, 1, 1, 1, 1, 1, 1, 1, 1, 1, 1, 1, 1, 1, 1, 1, 1, 1, 1, 1, 1, 1, 1, 1, 1, 1, 1, 1, 1, 1, 1, 1, 1, 1, 1, 1, 1, 1, 1, 1, 1, 1, 1, 1, 1, 1, 1, 1, 1, 1, 1, 1, 1, 1, 1, 1, 1, 1, 1, 1, 1, 1, 1, 1, 1, 1, 1, 1, 1, 1, 1, 1, 1, 1, 1, 1, 1, 1, 1, 1, 1, 1, 1, 1, 1, 1, 1, 1, 1, 1, 1, 1, 1, 1, 1, 1, 1, 1, 1, 1, 1, 1, 1, 1, 1, 1, 1, 1, 1, 1, 1, 1, 1, 1, 1, 1, 1, 1, 1, 1, 1, 1, 1, 1, 1, 1, 1, 1, 1, 1, 1, 1, 1, 1, 1, 1, 1, 1, 1, 1, 1, 1, 1, 1, 1, 1, 1, 1, 1, 1, 1, 1, 1, 1, 1, 1, 1, 1, 1, 1, 1, 1, 1, 1, 1, 1, 1, 1, 1, 1, 0, 0, 0, 0, 0, 0, 0, 0, 0, 0, 0, 0, 0, 0, 0, 0, 0, 0, 0, 0, 0, 0, 0, 0, 1, 1, 1, 1, 1, 1, 1, 1, 1, 1, 1, 1, 1, 1, 1, 1, 1, 1, 1, 1, 1, 1, 1, 1, 1, 1, 1, 1, 1, 1, 1, 1, 1, 1, 1, 1])
me_layer_5.polygons.foreach_set('material_index', [5, 5, 5, 5, 5, 5, 5, 5, 5, 5, 5, 5, 5, 5, 5, 5, 5, 5, 5, 5, 5, 5, 5, 5, 5, 5, 5, 5, 5, 5, 5, 5, 5, 5, 5, 5, 5, 5, 0, 0, 0, 0, 0, 0, 0, 0, 0, 0, 0, 0, 0, 0, 0, 0, 0, 0, 0, 0, 0, 0, 0, 0, 0, 0, 0, 0, 0, 0, 0, 0, 0, 0, 0, 0, 0, 0, 0, 0, 0, 0, 0, 0, 0, 0, 0, 0, 0, 0, 0, 0, 0, 0, 0, 0, 0, 0, 0, 0, 0, 0, 0, 0, 0, 0, 0, 0, 0, 0, 0, 0, 0, 0, 0, 0, 0, 0, 0, 0, 0, 0, 0, 0, 0, 0, 0, 0, 0, 0, 0, 0, 0, 0, 0, 0, 4, 4, 4, 4, 4, 4, 4, 4, 4, 4, 4, 4, 4, 4, 4, 4, 4, 4, 4, 4, 4, 4, 4, 4, 4, 4, 4, 4, 4, 4, 4, 4, 4, 4, 4, 4, 4, 4, 4, 4, 4, 4, 4, 4, 4, 4, 4, 4, 4, 4, 4, 4, 4, 4, 4, 4, 4, 4, 4, 4, 4, 4, 4, 4, 4, 4, 4, 4, 4, 4, 4, 4, 4, 4, 4, 4, 4, 4, 6, 6, 6, 6, 6, 6, 1, 1, 1, 1, 1, 1, 2, 2, 2, 2, 2, 2, 3, 3, 3, 3, 3, 3, 4, 4, 4, 4, 4, 4, 4, 4, 4, 4, 4, 4, 4, 4, 4, 4, 4, 4, 4, 4, 4, 4, 4, 4, 4, 4, 4, 4, 4, 4, 4, 4, 4, 4, 4, 4])
me_layer_5.materials.append(mat_insulation)
me_layer_5.materials.append(mat_ex__insultation)
me_layer_5.materials.append(mat_gypsum)
me_layer_5.materials.append(mat_sheathing)
me_layer_5.materials.append(mat_steelstuds)
me_layer_5.materials.append(mat_stone)
me_layer_5.materials.append(mat_vapor_membrane)
me_layer_5.use_remesh_preserve_volume = False
me_layer_5.use_remesh_preserve_attributes = False
me_layer_5.use_mirror_vertex_groups = False
me_layer_5.update()
me_layer_4 = bpy.data.meshes.new('Layer 4')
me_layer_4.from_pydata([(-0.4505, -0.02834, -0.5504), (-1.314, -0.02834, -0.5504), (-1.314, -0.02834, 1.089), (-0.4505, -0.02834, 1.089), (-0.4505, -0.02199, -0.5504), (-1.314, -0.02199, -0.5504), (-1.314, -0.02199, 1.089), (-0.4505, -0.02199, 1.089), (-0.4505, -0.04015, -0.5504), (-1.314, -0.04015, -0.5504), (-1.314, -0.04015, 1.089), (-0.4505, -0.04015, 1.089), (-0.4505, -0.0338, -0.5504), (-1.314, -0.0338, -0.5504), (-1.314, -0.0338, 1.089), (-0.4505, -0.0338, 1.089)], [], [(0, 3, 2, 1), (0, 1, 5, 4), (2, 6, 5, 1), (7, 6, 2, 3), (0, 4, 7, 3), (5, 6, 7, 4), (11, 10, 9, 8), (9, 13, 12, 8), (10, 14, 13, 9), (15, 14, 10, 11), (12, 15, 11, 8), (13, 14, 15, 12)])
me_layer_4.materials.append(mat_windows)
me_layer_4.use_remesh_preserve_volume = False
me_layer_4.use_remesh_preserve_attributes = False
me_layer_4.use_mirror_vertex_groups = False
me_layer_4.update()
me_layer_3 = bpy.data.meshes.new('Layer 3')
me_layer_3.from_pydata([(-1.314, -0.1494, 1.367), (-1.263, -0.1494, 1.367), (-1.263, -0.04634, 1.366), (-1.314, -0.04634, 1.366), (-1.314, -0.05216, 1.366), (-1.269, -0.05216, 1.366), (-1.269, -0.1435, 1.366), (-1.314, -0.1435, 1.366), (-1.314, -0.1494, 1.165), (-1.263, -0.1494, 1.165), (-1.263, -0.04639, 1.165), (-1.314, -0.04634, 1.167), (-1.314, -0.05216, 1.167), (-1.269, -0.05221, 1.165), (-1.269, -0.1436, 1.165), (-1.314, -0.1436, 1.165), (-1.308, -0.1494, 1.367), (-1.308, -0.1494, 1.165), (-1.308, -0.1435, 1.366), (-1.308, -0.1436, 1.165), (-1.308, -0.05216, 1.366), (-1.308, -0.05216, 1.167), (-1.308, -0.04634, 1.366), (-1.308, -0.04634, 1.167), (-1.314, -0.06486, 1.167), (-1.308, -0.06486, 1.167), (-1.308, -0.06486, 1.366), (-1.314, -0.06486, 1.366), (-1.314, -0.1308, 1.366), (-1.308, -0.1308, 1.366), (-1.308, -0.1309, 1.165), (-1.314, -0.1309, 1.165), (-0.9073, -0.1494, 1.367), (-0.8569, -0.1494, 1.367), (-0.8569, -0.04634, 1.366), (-0.9073, -0.04634, 1.366), (-0.9073, -0.05216, 1.366), (-0.863, -0.05216, 1.366), (-0.863, -0.1435, 1.366), (-0.9073, -0.1435, 1.366), (-0.9073, -0.1494, 1.165), (-0.8569, -0.1494, 1.165), (-0.8569, -0.04639, 1.165), (-0.9073, -0.04634, 1.167), (-0.9073, -0.05216, 1.167), (-0.863, -0.05221, 1.165), (-0.863, -0.1436, 1.165), (-0.9073, -0.1436, 1.165), (-0.9018, -0.1494, 1.367), (-0.9018, -0.1494, 1.165), (-0.9018, -0.1435, 1.366), (-0.9018, -0.1436, 1.165), (-0.9018, -0.05216, 1.366), (-0.9018, -0.05216, 1.167), (-0.9018, -0.04634, 1.366), (-0.9018, -0.04634, 1.167), (-0.9073, -0.06486, 1.167), (-0.9018, -0.06486, 1.167), (-0.9018, -0.06486, 1.366), (-0.9073, -0.06486, 1.366), (-0.9073, -0.1308, 1.366), (-0.9018, -0.1308, 1.366), (-0.9018, -0.1309, 1.165), (-0.9073, -0.1309, 1.165), (-0.5009, -0.1494, 1.367), (-0.4505, -0.1494, 1.367), (-0.4505, -0.04634, 1.366), (-0.5009, -0.04634, 1.366), (-0.5009, -0.05216, 1.366), (-0.4566, -0.05216, 1.366), (-0.4566, -0.1435, 1.366), (-0.5009, -0.1435, 1.366), (-0.5009, -0.1494, 1.165), (-0.4505, -0.1494, 1.165), (-0.4505, -0.04639, 1.165), (-0.5009, -0.04634, 1.167), (-0.5009, -0.05216, 1.167), (-0.4566, -0.05221, 1.165), (-0.4566, -0.1436, 1.165), (-0.5009, -0.1436, 1.165), (-0.4954, -0.1494, 1.367), (-0.4954, -0.1494, 1.165), (-0.4954, -0.1435, 1.366), (-0.4954, -0.1436, 1.165), (-0.4954, -0.05216, 1.366), (-0.4954, -0.05216, 1.167), (-0.4954, -0.04634, 1.366), (-0.4954, -0.04634, 1.167), (-0.5009, -0.06486, 1.167), (-0.4954, -0.06486, 1.167), (-0.4954, -0.06486, 1.366), (-0.5009, -0.06486, 1.366), (-0.5009, -0.1308, 1.366), (-0.4954, -0.1308, 1.366), (-0.4954, -0.1309, 1.165), (-0.5009, -0.1309, 1.165), (-1.315, -0.03693, 1.371), (-0.4509, -0.03693, 1.371), (-0.4509, -0.03521, 1.371), (-1.315, -0.03521, 1.371), (-1.315, -0.03693, 1.134), (-0.4509, -0.03693, 1.134), (-0.4509, -0.03521, 1.134), (-1.315, -0.03521, 1.134), (-1.315, -0.04328, 1.371), (-0.4509, -0.04328, 1.371), (-0.4509, -0.03693, 1.371), (-1.315, -0.03693, 1.371), (-1.315, -0.04328, 1.134), (-0.4509, -0.04328, 1.134), (-0.4509, -0.03693, 1.134), (-1.315, -0.03693, 1.134), (-1.314, -0.156, 1.371), (-0.4501, -0.156, 1.371), (-0.4501, -0.1496, 1.371), (-1.314, -0.1496, 1.371), (-1.314, -0.156, 1.127), (-0.4501, -0.156, 1.127), (-0.4501, -0.1496, 1.127), (-1.314, -0.1496, 1.127), (-1.259, -0.1397, 1.371), (-1.136, -0.1397, 1.371), (-0.9043, -0.127, 1.371), (-0.8724, -0.1397, 1.371), (-0.8724, -0.05686, 1.371), (-0.9043, -0.06956, 1.371), (-1.136, -0.05686, 1.371), (-1.259, -0.05686, 1.371), (-1.259, -0.1397, 1.318), (-1.136, -0.1397, 1.318), (-0.9043, -0.127, 1.318), (-0.8724, -0.1397, 1.318), (-0.8724, -0.05686, 1.318), (-0.9043, -0.06956, 1.318), (-1.136, -0.05686, 1.318), (-1.259, -0.05686, 1.318), (-1.259, -0.1397, 1.215), (-1.136, -0.1397, 1.215), (-0.9043, -0.127, 1.215), (-0.8724, -0.1397, 1.215), (-0.8724, -0.05686, 1.215), (-0.9043, -0.06956, 1.215), (-1.136, -0.05686, 1.215), (-1.259, -0.05686, 1.215), (-1.259, -0.1397, 1.195), (-1.136, -0.1397, 1.195), (-0.9043, -0.127, 1.195), (-0.8724, -0.1397, 1.195), (-0.8724, -0.05686, 1.195), (-0.9043, -0.06956, 1.195), (-1.136, -0.05686, 1.195), (-1.259, -0.05686, 1.195), (-1.259, -0.1398, 1.165), (-1.136, -0.1398, 1.165), (-0.9043, -0.1271, 1.165), (-0.8724, -0.1398, 1.165), (-0.8724, -0.05692, 1.165), (-0.9043, -0.06956, 1.165), (-1.136, -0.05692, 1.165), (-1.259, -0.05692, 1.165), (-0.9272, -0.1397, 1.371), (-0.9272, -0.1397, 1.318), (-0.9272, -0.1397, 1.215), (-0.9272, -0.1397, 1.195), (-0.9272, -0.1398, 1.165), (-0.9272, -0.05686, 1.371), (-0.9272, -0.05686, 1.318), (-0.9272, -0.05686, 1.215), (-0.9272, -0.05686, 1.195), (-0.9272, -0.05692, 1.165), (-0.8522, -0.1397, 1.371), (-0.7298, -0.1397, 1.371), (-0.4979, -0.127, 1.371), (-0.466, -0.1397, 1.371), (-0.466, -0.05686, 1.371), (-0.4979, -0.06956, 1.371), (-0.7298, -0.05686, 1.371), (-0.8522, -0.05686, 1.371), (-0.8522, -0.1397, 1.318), (-0.7298, -0.1397, 1.318), (-0.4979, -0.127, 1.318), (-0.466, -0.1397, 1.318), (-0.466, -0.05686, 1.318), (-0.4979, -0.06956, 1.318), (-0.7298, -0.05686, 1.318), (-0.8522, -0.05686, 1.318), (-0.8522, -0.1397, 1.215), (-0.7298, -0.1397, 1.215), (-0.4979, -0.127, 1.215), (-0.466, -0.1397, 1.215), (-0.466, -0.05686, 1.215), (-0.4979, -0.06956, 1.215), (-0.7298, -0.05686, 1.215), (-0.8522, -0.05686, 1.215), (-0.8522, -0.1397, 1.195), (-0.7298, -0.1397, 1.195), (-0.4979, -0.127, 1.195), (-0.466, -0.1397, 1.195), (-0.466, -0.05686, 1.195), (-0.4979, -0.06956, 1.195), (-0.7298, -0.05686, 1.195), (-0.8522, -0.05686, 1.195), (-0.8522, -0.1397, 1.172), (-0.7298, -0.1397, 1.172), (-0.4979, -0.127, 1.172), (-0.466, -0.1397, 1.172), (-0.466, -0.05686, 1.172), (-0.4979, -0.06956, 1.172), (-0.7298, -0.05686, 1.172), (-0.8522, -0.05686, 1.172), (-0.5208, -0.1397, 1.371), (-0.5208, -0.1397, 1.318), (-0.5208, -0.1397, 1.215), (-0.5208, -0.1397, 1.195), (-0.5208, -0.1397, 1.172), (-0.5208, -0.05686, 1.371), (-0.5208, -0.05686, 1.318), (-0.5208, -0.05686, 1.215), (-0.5208, -0.05686, 1.195), (-0.5208, -0.05686, 1.172), (-1.315, 0.04251, 1.371), (-1.027, 0.04251, 1.371), (-0.7388, 0.04251, 1.371), (-0.4509, 0.04251, 1.371), (-0.4509, 0.1441, 1.371), (-0.7388, 0.1441, 1.371), (-1.027, 0.1441, 1.371), (-1.315, 0.1441, 1.371), (-1.315, 0.04251, 1.317), (-1.027, 0.04251, 1.317), (-0.7388, 0.04251, 1.317), (-0.4509, 0.04251, 1.317), (-0.4509, 0.1441, 1.317), (-0.7388, 0.1441, 1.317), (-1.027, 0.1441, 1.317), (-1.315, 0.1441, 1.317), (-1.315, 0.04251, 1.212), (-1.027, 0.04251, 1.212), (-0.7388, 0.04251, 1.212), (-0.4509, 0.04251, 1.212), (-0.4509, 0.1441, 1.212), (-0.7388, 0.1441, 1.212), (-1.027, 0.1441, 1.212), (-1.315, 0.1441, 1.212), (-1.315, 0.04251, 1.19), (-1.027, 0.04251, 1.19), (-0.7388, 0.04251, 1.19), (-0.4509, 0.04251, 1.19), (-0.4509, 0.1441, 1.19), (-0.7388, 0.1441, 1.19), (-1.027, 0.1441, 1.19), (-1.315, 0.1441, 1.19), (-1.315, 0.04251, 1.166), (-1.027, 0.04251, 1.166), (-0.7388, 0.04251, 1.166), (-0.4509, 0.04251, 1.166), (-0.4509, 0.1441, 1.166), (-0.7388, 0.1441, 1.166), (-1.027, 0.1441, 1.166), (-1.315, 0.1441, 1.166), (-0.8884, 0.01705, 1.337), (-0.8884, 0.01705, 1.339), (-0.8884, 0.1211, 1.339), (-0.8884, 0.1211, 1.337), (-0.8884, 0.01711, 1.339), (-0.8884, 0.01711, 1.364), (-0.8884, 0.01845, 1.364), (-0.8884, 0.01845, 1.339), (-0.8828, 0.01705, 1.337), (-0.8828, 0.01705, 1.339), (-0.8828, 0.1211, 1.339), (-0.8828, 0.1211, 1.337), (-0.8828, 0.01711, 1.339), (-0.8828, 0.01711, 1.364), (-0.8828, 0.01845, 1.364), (-0.8828, 0.01845, 1.339), (-1.314, -0.156, 1.122), (-1.314, -0.156, 1.127), (-1.314, -0.08928, 1.127), (-1.314, -0.08928, 1.122), (-0.4505, -0.156, 1.122), (-0.4505, -0.156, 1.127), (-0.4505, -0.08928, 1.127), (-0.4505, -0.08928, 1.122), (-0.4505, -0.06864, 1.125), (-0.4505, -0.06947, 1.125), (-0.4505, -0.06947, 1.104), (-0.4505, -0.06864, 1.104), (-0.4505, -0.05461, 1.105), (-0.4505, -0.06863, 1.105), (-0.4505, -0.06863, 1.104), (-0.4505, -0.05461, 1.104), (-0.4505, -0.02127, 1.105), (-0.4505, -0.02178, 1.105), (-0.4505, -0.02178, 1.081), (-0.4505, -0.02127, 1.081), (-0.4505, -0.02182, 1.096), (-0.4505, -0.03377, 1.096), (-0.4505, -0.03377, 1.096), (-0.4505, -0.02182, 1.096), (-0.4505, -0.02179, 1.09), (-0.4505, -0.03325, 1.09), (-0.4505, -0.03325, 1.089), (-0.4505, -0.02179, 1.089), (-0.4505, -0.0542, 1.089), (-0.4505, -0.05461, 1.089), (-0.4505, -0.05461, 1.082), (-0.4505, -0.0542, 1.082), (-0.4505, -0.0368, 1.09), (-0.4505, -0.05461, 1.09), (-0.4505, -0.05461, 1.089), (-0.4505, -0.0368, 1.089), (-0.4505, -0.05461, 1.104), (-0.4505, -0.05512, 1.104), (-0.4505, -0.05512, 1.089), (-0.4505, -0.05461, 1.089), (-0.4505, -0.03654, 1.096), (-0.4505, -0.05461, 1.096), (-0.4505, -0.05461, 1.096), (-0.4505, -0.03654, 1.096), (-0.4505, -0.03654, 1.096), (-0.4505, -0.05461, 1.096), (-0.4505, -0.05461, 1.096), (-0.4505, -0.03654, 1.096), (-0.4505, -0.02181, 1.103), (-0.4505, -0.02181, 1.102), (-0.4505, -0.02975, 1.102), (-0.4505, -0.02975, 1.103), (-0.4505, -0.0213, 1.105), (-0.4505, -0.008655, 1.105), (-0.4505, -0.008655, 1.104), (-0.4505, -0.0213, 1.104), (-0.4505, -0.06864, 1.125), (-0.4505, -0.06864, 1.104), (-0.4505, -0.06947, 1.104), (-0.4505, -0.06947, 1.125), (-0.4505, -0.05461, 1.105), (-0.4505, -0.05461, 1.104), (-0.4505, -0.06863, 1.104), (-0.4505, -0.06863, 1.105), (-0.4505, -0.02127, 1.105), (-0.4505, -0.02127, 1.081), (-0.4505, -0.02178, 1.081), (-0.4505, -0.02178, 1.105), (-0.4505, -0.02182, 1.096), (-0.4505, -0.02182, 1.096), (-0.4505, -0.03377, 1.096), (-0.4505, -0.03377, 1.096), (-0.4505, -0.02179, 1.09), (-0.4505, -0.02179, 1.089), (-0.4505, -0.03325, 1.089), (-0.4505, -0.03325, 1.09), (-0.4505, -0.0542, 1.089), (-0.4505, -0.0542, 1.082), (-0.4505, -0.05461, 1.082), (-0.4505, -0.05461, 1.089), (-0.4505, -0.0368, 1.09), (-0.4505, -0.0368, 1.089), (-0.4505, -0.05461, 1.09), (-0.4505, -0.05461, 1.089), (-0.4505, -0.05512, 1.089), (-0.4505, -0.05512, 1.104), (-0.4505, -0.03654, 1.096), (-0.4505, -0.03654, 1.096), (-0.4505, -0.05461, 1.096), (-0.4505, -0.05461, 1.096), (-0.4505, -0.02181, 1.103), (-0.4505, -0.02181, 1.102), (-0.4505, -0.02975, 1.102), (-0.4505, -0.02975, 1.103), (-0.4505, -0.0213, 1.105), (-0.4505, -0.008655, 1.105), (-0.4505, -0.008655, 1.104), (-0.4505, -0.0213, 1.104), (-0.4505, -0.03654, 1.096), (-0.4505, -0.03654, 1.096), (-0.4505, -0.05461, 1.096), (-0.4505, -0.05461, 1.096), (-0.4505, -0.06864, 1.125), (-0.4505, -0.06864, 1.104), (-0.4505, -0.06947, 1.104), (-0.4505, -0.06947, 1.125), (-0.4505, -0.05461, 1.105), (-0.4505, -0.05461, 1.104), (-0.4505, -0.06863, 1.104), (-0.4505, -0.06863, 1.105), (-0.4505, -0.02127, 1.105), (-0.4505, -0.02127, 1.081), (-0.4505, -0.02178, 1.081), (-0.4505, -0.02178, 1.105), (-0.4505, -0.02182, 1.096), (-0.4505, -0.02182, 1.096), (-0.4505, -0.03377, 1.096), (-0.4505, -0.03377, 1.096), (-0.4505, -0.02179, 1.09), (-0.4505, -0.02179, 1.089), (-0.4505, -0.03325, 1.089), (-0.4505, -0.03325, 1.09), (-0.4505, -0.0542, 1.089), (-0.4505, -0.0542, 1.082), (-0.4505, -0.05461, 1.082), (-0.4505, -0.05461, 1.089), (-0.4505, -0.0368, 1.09), (-0.4505, -0.0368, 1.089), (-0.4505, -0.05461, 1.09), (-0.4505, -0.05461, 1.089), (-0.4505, -0.05512, 1.089), (-0.4505, -0.05512, 1.104), (-0.4505, -0.02181, 1.103), (-0.4505, -0.02181, 1.102), (-0.4505, -0.02975, 1.102), (-0.4505, -0.02975, 1.103), (-0.4505, -0.0213, 1.105), (-0.4505, -0.008655, 1.105), (-0.4505, -0.008655, 1.104), (-0.4505, -0.0213, 1.104), (-1.314, -0.03654, 1.096), (-1.314, -0.03654, 1.096), (-1.314, -0.05461, 1.096), (-1.314, -0.05461, 1.096), (-1.314, -0.06864, 1.125), (-1.314, -0.06864, 1.104), (-1.314, -0.06947, 1.104), (-1.314, -0.06947, 1.125), (-1.314, -0.05461, 1.105), (-1.314, -0.05461, 1.104), (-1.314, -0.06863, 1.104), (-1.314, -0.06863, 1.105), (-1.314, -0.02127, 1.105), (-1.314, -0.02127, 1.081), (-1.314, -0.02178, 1.081), (-1.314, -0.02178, 1.105), (-1.314, -0.02182, 1.096), (-1.314, -0.02182, 1.096), (-1.314, -0.03377, 1.096), (-1.314, -0.03377, 1.096), (-1.314, -0.02179, 1.09), (-1.314, -0.02179, 1.089), (-1.314, -0.03325, 1.089), (-1.314, -0.03325, 1.09), (-1.314, -0.0542, 1.089), (-1.314, -0.0542, 1.082), (-1.314, -0.05461, 1.082), (-1.314, -0.05461, 1.089), (-1.314, -0.0368, 1.09), (-1.314, -0.0368, 1.089), (-1.314, -0.05461, 1.09), (-1.314, -0.05461, 1.089), (-1.314, -0.05512, 1.089), (-1.314, -0.05512, 1.104), (-1.314, -0.02181, 1.103), (-1.314, -0.02181, 1.102), (-1.314, -0.02975, 1.102), (-1.314, -0.02975, 1.103), (-1.314, -0.0213, 1.105), (-1.314, -0.008655, 1.105), (-1.314, -0.008655, 1.104), (-1.314, -0.0213, 1.104), (-0.4505, -0.08877, 1.103), (-0.4505, -0.08877, 1.126), (-0.4505, -0.06972, 1.126), (-0.4505, -0.06972, 1.103), (-1.314, -0.08877, 1.103), (-1.314, -0.08877, 1.126), (-1.314, -0.06972, 1.126), (-1.314, -0.06972, 1.103), (-1.314, -0.008334, 1.105), (-1.314, 0.04478, 1.105), (-1.314, 0.09615, 1.105), (-1.314, 0.09615, 1.104), (-1.314, 0.04478, 1.104), (-1.314, -0.008334, 1.104), (-1.314, -0.008334, 1.105), (-1.314, -0.008334, 1.104), (-1.314, 0.04478, 1.104), (-1.314, 0.04478, 1.105), (-1.314, 0.09615, 1.104), (-1.314, 0.09615, 1.105), (-1.314, 0.04478, 1.105), (-0.4505, 0.04478, 1.105), (-0.4505, -0.008334, 1.105), (-1.314, -0.008334, 1.105), (-0.4505, -0.008334, 1.104), (-1.314, -0.008334, 1.104), (-1.314, 0.04478, 1.104), (-0.4505, 0.04478, 1.104), (-1.314, 0.09615, 1.105), (-0.4505, 0.09615, 1.105), (-1.314, 0.09615, 1.104), (-0.4505, 0.09615, 1.104), (-1.314, -0.008639, 1.104), (-1.314, -0.008681, 1.112), (-1.314, -0.007887, 1.112), (-1.314, -0.007924, 1.104), (-1.314, -0.007924, 1.104), (-1.314, -0.008639, 1.104), (-1.314, -0.007887, 1.112), (-1.314, -0.008681, 1.112), (-1.314, -0.008639, 1.104), (-0.4505, -0.008639, 1.104), (-1.314, -0.007924, 1.104), (-0.4505, -0.007924, 1.104), (-1.314, -0.008681, 1.112), (-0.4505, -0.008681, 1.112), (-1.314, -0.007887, 1.112), (-0.4505, -0.007887, 1.112), (-1.314, 0.09534, 1.104), (-1.314, 0.09531, 1.155), (-1.314, 0.09608, 1.154), (-1.314, 0.09611, 1.104), (-1.314, 0.09611, 1.104), (-1.314, 0.09534, 1.104), (-1.314, 0.09608, 1.154), (-1.314, 0.09531, 1.155), (-1.314, 0.09534, 1.104), (-0.4505, 0.09534, 1.104), (-1.314, 0.09611, 1.104), (-0.4505, 0.09611, 1.104), (-1.314, 0.09531, 1.155), (-0.4505, 0.09531, 1.155), (-1.314, 0.09608, 1.154), (-0.4505, 0.09608, 1.154), (-1.314, -0.03375, 1.089), (-1.314, -0.03375, 1.085), (-1.314, -0.02842, 1.085), (-1.314, -0.02842, 1.089), (-1.314, -0.05421, 1.088), (-1.314, -0.05421, 1.082), (-1.314, -0.04019, 1.082), (-1.314, -0.04019, 1.088), (-0.4505, -0.03375, 1.089), (-0.4505, -0.03375, 1.085), (-0.4505, -0.02842, 1.085), (-0.4505, -0.02842, 1.089), (-0.4505, -0.05421, 1.088), (-0.4505, -0.05421, 1.082), (-0.4505, -0.04019, 1.082), (-0.4505, -0.04019, 1.088), (-1.314, -0.02199, 1.089), (-1.314, -0.02199, 1.089), (-0.4505, -0.02199, 1.089), (-0.4505, -0.02199, 1.089), (-1.314, -0.0544, 1.089), (-1.314, -0.0544, 1.089), (-0.4505, -0.0544, 1.089), (-0.4505, -0.0544, 1.089), (-1.314, -0.03761, 1.096), (-1.314, -0.03761, 1.09), (-1.314, -0.03058, 1.09), (-1.314, -0.03058, 1.096), (-0.4505, -0.03761, 1.096), (-0.4505, -0.03761, 1.09), (-0.4505, -0.03058, 1.09), (-0.4505, -0.03058, 1.096), (-1.315, 0.01629, 1.133), (-1.315, 0.01622, 1.107), (-1.315, -0.06028, 1.106), (-1.315, -0.06186, 1.109), (-1.315, -0.06186, 1.125), (-1.315, -0.03488, 1.126), (-1.315, -0.0322, 1.132), (-0.4516, 0.01629, 1.133), (-0.4516, 0.01622, 1.107), (-0.4516, -0.06028, 1.106), (-0.4516, -0.06186, 1.109), (-0.4516, -0.06186, 1.125), (-0.4516, -0.03488, 1.126), (-0.4516, -0.0322, 1.132), (-1.315, -0.1488, 1.134), (-0.4509, -0.1488, 1.134), (-0.4509, -0.04559, 1.134), (-1.315, -0.04559, 1.134), (-1.315, -0.1488, 1.165), (-0.4509, -0.1488, 1.165), (-0.4509, -0.04559, 1.165), (-1.315, -0.04559, 1.165), (-0.4505, -0.1488, 1.127), (-0.4505, -0.03531, 1.127), (-1.314, -0.03531, 1.127), (-1.314, -0.1488, 1.127), (-1.314, -0.1488, 1.133), (-0.4505, -0.1488, 1.133), (-1.314, -0.03531, 1.133), (-0.4505, -0.03531, 1.133), (-0.4505, 0.01946, 1.301), (-0.4505, 0.01946, 1.158), (-0.4505, 0.01946, 1.155), (-0.4505, 0.1338, 1.155), (-0.4505, 0.1338, 1.158), (-0.4505, 0.156, 1.139), (-0.4505, 0.1338, 1.161), (-0.4505, 0.06709, 1.161), (-0.4505, 0.02899, 1.161), (-0.4505, 0.02899, 1.301), (-1.314, 0.01946, 1.301), (-1.314, 0.01946, 1.158), (-1.314, 0.01946, 1.155), (-1.314, 0.1338, 1.155), (-1.314, 0.1338, 1.158), (-1.314, 0.156, 1.139), (-1.314, 0.1338, 1.161), (-1.314, 0.06709, 1.161), (-1.314, 0.02899, 1.161), (-1.314, 0.02899, 1.301), (-0.4508, 0.03058, 1.163), (-0.4508, 0.03058, 1.31), (-0.4508, 0.0401, 1.31), (-0.4508, 0.0401, 1.163), (-1.314, 0.03058, 1.163), (-1.314, 0.03058, 1.31), (-1.314, 0.0401, 1.31), (-1.314, 0.0401, 1.163), (-1.315, -0.03369, 1.371), (-1.315, -0.03369, 1.134), (-0.4509, -0.03369, 1.134), (-0.4509, -0.03369, 1.371), (-1.315, 0.01711, 1.371), (-1.315, 0.01711, 1.134), (-0.4509, 0.01711, 1.134), (-0.4509, 0.01711, 1.371)], [], [(0, 7, 15, 8), (9, 10, 2, 1), (3, 11, 12, 4), (5, 13, 14, 6), (1, 16, 17, 9), (17, 16, 0, 8), (19, 18, 6, 14), (5, 20, 21, 13), (23, 22, 2, 10), (22, 23, 11, 3), (20, 22, 3, 4), (0, 16, 18, 7), (23, 21, 12, 11), (19, 17, 8, 15), (4, 12, 24, 27), (24, 12, 21, 25), (25, 21, 20, 26), (20, 4, 27, 26), (4, 20, 21, 12), (25, 26, 27, 24), (28, 31, 15, 7), (29, 28, 7, 18), (19, 30, 29, 18), (15, 31, 30, 19), (15, 19, 18, 7), (29, 30, 31, 28), (39, 47, 40, 32), (41, 42, 34, 33), (35, 43, 44, 36), (37, 45, 46, 38), (33, 48, 49, 41), (49, 48, 32, 40), (51, 50, 38, 46), (37, 52, 53, 45), (55, 54, 34, 42), (54, 55, 43, 35), (52, 54, 35, 36), (48, 50, 39, 32), (55, 53, 44, 43), (51, 49, 40, 47), (36, 44, 56, 59), (56, 44, 53, 57), (57, 53, 52, 58), (52, 36, 59, 58), (36, 52, 53, 44), (57, 58, 59, 56), (60, 63, 47, 39), (61, 60, 39, 50), (51, 62, 61, 50), (47, 63, 62, 51), (47, 51, 50, 39), (61, 62, 63, 60), (71, 79, 72, 64), (73, 74, 66, 65), (67, 75, 76, 68), (69, 77, 78, 70), (65, 80, 81, 73), (81, 80, 64, 72), (83, 82, 70, 78), (69, 84, 85, 77), (87, 86, 66, 74), (86, 87, 75, 67), (84, 86, 67, 68), (80, 82, 71, 64), (87, 85, 76, 75), (83, 81, 72, 79), (68, 76, 88, 91), (88, 76, 85, 89), (89, 85, 84, 90), (84, 68, 91, 90), (68, 84, 85, 76), (89, 90, 91, 88), (92, 95, 79, 71), (93, 92, 71, 82), (83, 94, 93, 82), (79, 95, 94, 83), (79, 83, 82, 71), (93, 94, 95, 92), (97, 98, 99, 96), (100, 101, 97, 96), (101, 102, 98, 97), (98, 102, 103, 99), (99, 103, 100, 96), (103, 102, 101, 100), (105, 106, 107, 104), (108, 109, 105, 104), (109, 110, 106, 105), (106, 110, 111, 107), (107, 111, 108, 104), (111, 110, 109, 108), (113, 114, 115, 112), (116, 117, 113, 112), (117, 118, 114, 113), (114, 118, 119, 115), (115, 119, 116, 112), (119, 118, 117, 116), (121, 126, 127, 120), (123, 124, 125, 122), (128, 129, 121, 120), (130, 131, 123, 122), (131, 132, 124, 123), (124, 132, 133, 125), (126, 134, 135, 127), (127, 135, 128, 120), (136, 137, 129, 128), (138, 139, 131, 130), (139, 140, 132, 131), (132, 140, 141, 133), (134, 142, 143, 135), (135, 143, 136, 128), (144, 145, 137, 136), (146, 147, 139, 138), (147, 148, 140, 139), (140, 148, 149, 141), (142, 150, 151, 143), (143, 151, 144, 136), (152, 153, 145, 144), (154, 155, 147, 146), (155, 156, 148, 147), (148, 156, 157, 149), (150, 158, 159, 151), (151, 159, 152, 144), (159, 158, 153, 152), (157, 156, 155, 154), (122, 160, 161, 130), (161, 160, 121, 129), (130, 161, 162, 138), (162, 161, 129, 137), (138, 162, 163, 146), (163, 162, 137, 145), (146, 163, 164, 154), (164, 163, 145, 153), (165, 160, 122, 125), (160, 165, 126, 121), (166, 165, 125, 133), (165, 166, 134, 126), (167, 166, 133, 141), (166, 167, 142, 134), (168, 167, 141, 149), (167, 168, 150, 142), (169, 168, 149, 157), (168, 169, 158, 150), (154, 164, 169, 157), (169, 164, 153, 158), (171, 176, 177, 170), (173, 174, 175, 172), (178, 179, 171, 170), (180, 181, 173, 172), (181, 182, 174, 173), (174, 182, 183, 175), (176, 184, 185, 177), (177, 185, 178, 170), (186, 187, 179, 178), (188, 189, 181, 180), (189, 190, 182, 181), (182, 190, 191, 183), (184, 192, 193, 185), (185, 193, 186, 178), (194, 195, 187, 186), (196, 197, 189, 188), (197, 198, 190, 189), (190, 198, 199, 191), (192, 200, 201, 193), (193, 201, 194, 186), (202, 203, 195, 194), (204, 205, 197, 196), (205, 206, 198, 197), (198, 206, 207, 199), (200, 208, 209, 201), (201, 209, 202, 194), (209, 208, 203, 202), (207, 206, 205, 204), (172, 210, 211, 180), (211, 210, 171, 179), (180, 211, 212, 188), (212, 211, 179, 187), (188, 212, 213, 196), (213, 212, 187, 195), (196, 213, 214, 204), (214, 213, 195, 203), (215, 210, 172, 175), (210, 215, 176, 171), (216, 215, 175, 183), (215, 216, 184, 176), (217, 216, 183, 191), (216, 217, 192, 184), (218, 217, 191, 199), (217, 218, 200, 192), (219, 218, 199, 207), (218, 219, 208, 200), (204, 214, 219, 207), (219, 214, 203, 208), (221, 226, 227, 220), (222, 225, 226, 221), (223, 224, 225, 222), (228, 229, 221, 220), (229, 230, 222, 221), (230, 231, 223, 222), (231, 232, 224, 223), (224, 232, 233, 225), (225, 233, 234, 226), (226, 234, 235, 227), (227, 235, 228, 220), (236, 237, 229, 228), (237, 238, 230, 229), (238, 239, 231, 230), (239, 240, 232, 231), (232, 240, 241, 233), (233, 241, 242, 234), (234, 242, 243, 235), (235, 243, 236, 228), (244, 245, 237, 236), (245, 246, 238, 237), (246, 247, 239, 238), (247, 248, 240, 239), (240, 248, 249, 241), (241, 249, 250, 242), (242, 250, 251, 243), (243, 251, 244, 236), (252, 253, 245, 244), (253, 254, 246, 245), (254, 255, 247, 246), (255, 256, 248, 247), (248, 256, 257, 249), (249, 257, 258, 250), (250, 258, 259, 251), (251, 259, 252, 244), (259, 258, 253, 252), (258, 257, 254, 253), (257, 256, 255, 254), (263, 271, 268, 260), (268, 269, 261, 260), (269, 270, 262, 261), (262, 270, 271, 263), (267, 275, 272, 264), (272, 273, 265, 264), (273, 274, 266, 265), (266, 274, 275, 267), (261, 262, 263, 260), (271, 270, 269, 268), (265, 266, 267, 264), (275, 274, 273, 272), (279, 283, 280, 276), (280, 281, 277, 276), (281, 282, 278, 277), (278, 282, 283, 279), (277, 278, 279, 276), (283, 282, 281, 280), (333, 287, 284, 332), (334, 286, 287, 333), (285, 286, 334, 335), (284, 285, 335, 332), (337, 291, 288, 336), (338, 290, 291, 337), (289, 290, 338, 339), (288, 289, 339, 336), (341, 295, 292, 340), (342, 294, 295, 341), (293, 294, 342, 343), (292, 293, 343, 340), (345, 299, 296, 344), (346, 298, 299, 345), (297, 298, 346, 347), (296, 297, 347, 344), (349, 303, 300, 348), (350, 302, 303, 349), (301, 302, 350, 351), (300, 301, 351, 348), (353, 307, 304, 352), (354, 306, 307, 353), (305, 306, 354, 355), (304, 305, 355, 352), (357, 311, 308, 356), (355, 310, 311, 357), (309, 310, 355, 358), (308, 309, 358, 356), (359, 315, 312, 337), (360, 314, 315, 359), (313, 314, 360, 361), (312, 313, 361, 337), (363, 319, 316, 362), (364, 318, 319, 363), (317, 318, 364, 365), (316, 317, 365, 362), (363, 323, 320, 362), (364, 322, 323, 363), (321, 322, 364, 365), (320, 321, 365, 362), (325, 324, 366, 367), (368, 326, 325, 367), (369, 327, 326, 368), (324, 327, 369, 366), (329, 328, 370, 371), (372, 330, 329, 371), (373, 331, 330, 372), (328, 331, 373, 370), (365, 364, 363, 362), (416, 419, 377, 374), (375, 417, 416, 374), (376, 418, 417, 375), (419, 418, 376, 377), (420, 423, 381, 378), (379, 421, 420, 378), (380, 422, 421, 379), (423, 422, 380, 381), (424, 427, 385, 382), (383, 425, 424, 382), (384, 426, 425, 383), (427, 426, 384, 385), (428, 431, 389, 386), (387, 429, 428, 386), (388, 430, 429, 387), (431, 430, 388, 389), (432, 435, 393, 390), (391, 433, 432, 390), (392, 434, 433, 391), (435, 434, 392, 393), (436, 439, 397, 394), (395, 437, 436, 394), (396, 438, 437, 395), (439, 438, 396, 397), (440, 443, 401, 398), (399, 441, 440, 398), (400, 442, 441, 399), (443, 442, 400, 401), (444, 446, 404, 402), (403, 445, 444, 402), (401, 443, 445, 403), (446, 443, 401, 404), (425, 449, 407, 383), (405, 447, 425, 383), (406, 448, 447, 405), (449, 448, 406, 407), (450, 453, 411, 408), (451, 450, 408, 409), (410, 452, 451, 409), (411, 453, 452, 410), (454, 457, 415, 412), (455, 454, 412, 413), (414, 456, 455, 413), (415, 457, 456, 414), (377, 376, 375, 374), (417, 418, 419, 416), (381, 380, 379, 378), (421, 422, 423, 420), (385, 384, 383, 382), (425, 426, 427, 424), (389, 388, 387, 386), (429, 430, 431, 428), (393, 392, 391, 390), (433, 434, 435, 432), (397, 396, 395, 394), (437, 438, 439, 436), (401, 400, 399, 398), (441, 442, 443, 440), (404, 401, 403, 402), (445, 443, 446, 444), (407, 406, 405, 383), (447, 448, 449, 425), (411, 410, 409, 408), (451, 452, 453, 450), (415, 414, 413, 412), (455, 456, 457, 454), (462, 465, 461, 458), (459, 463, 462, 458), (460, 464, 463, 459), (465, 464, 460, 461), (461, 460, 459, 458), (463, 464, 465, 462), (473, 471, 466, 472), (470, 471, 473, 474), (472, 466, 467, 475), (469, 470, 474, 476), (468, 469, 476, 477), (475, 467, 468, 477), (481, 480, 479, 478), (483, 482, 480, 481), (485, 482, 483, 484), (478, 479, 487, 486), (489, 485, 484, 488), (487, 489, 488, 486), (478, 484, 483, 481), (482, 485, 479, 480), (486, 488, 484, 478), (485, 489, 487, 479), (492, 493, 494, 496), (491, 492, 496, 497), (495, 490, 491, 497), (498, 499, 503, 502), (505, 501, 500, 504), (503, 505, 504, 502), (502, 504, 500, 498), (501, 505, 503, 499), (508, 509, 510, 512), (507, 508, 512, 513), (511, 506, 507, 513), (514, 515, 519, 518), (521, 517, 516, 520), (519, 521, 520, 518), (518, 520, 516, 514), (517, 521, 519, 515), (530, 533, 525, 522), (523, 531, 530, 522), (524, 532, 531, 523), (533, 532, 524, 525), (534, 537, 529, 526), (527, 535, 534, 526), (528, 536, 535, 527), (537, 536, 528, 529), (525, 524, 523, 522), (531, 532, 533, 530), (529, 528, 527, 526), (535, 536, 537, 534), (541, 540, 538, 539), (543, 545, 544, 542), (544, 541, 539, 542), (538, 540, 545, 543), (539, 538, 543, 542), (545, 540, 541, 544), (550, 553, 549, 546), (547, 551, 550, 546), (548, 552, 551, 547), (553, 552, 548, 549), (549, 548, 547, 546), (551, 552, 553, 550), (567, 561, 554, 560), (554, 561, 562, 555), (555, 562, 563, 556), (563, 564, 557, 556), (564, 565, 558, 557), (565, 566, 559, 558), (566, 567, 560, 559), (571, 570, 569, 568), (569, 573, 572, 568), (570, 574, 573, 569), (575, 574, 570, 571), (572, 575, 571, 568), (573, 574, 575, 572), (579, 578, 577, 576), (581, 580, 579, 576), (583, 582, 580, 581), (578, 582, 583, 577), (577, 583, 581, 576), (580, 582, 578, 579), (593, 603, 594, 584), (584, 594, 595, 585), (585, 595, 596, 586), (596, 597, 587, 586), (587, 597, 599, 589), (599, 600, 590, 589), (590, 600, 601, 591), (591, 601, 602, 592), (602, 603, 593, 592), (608, 611, 607, 604), (605, 609, 608, 604), (606, 610, 609, 605), (611, 610, 606, 607), (607, 606, 605, 604), (609, 610, 611, 608), (613, 614, 615, 612), (616, 617, 613, 612), (614, 618, 619, 615), (615, 619, 616, 612), (619, 618, 617, 616), (617, 618, 614, 613), (86, 66, 69), (69, 66, 65), (84, 86, 69), (70, 69, 65), (82, 70, 65), (80, 82, 65), (73, 74, 77), (77, 74, 87), (73, 77, 78), (85, 77, 87), (81, 73, 78), (81, 78, 83), (54, 34, 37), (37, 34, 33), (52, 54, 37), (38, 37, 33), (50, 38, 33), (48, 50, 33), (555, 554, 560), (556, 555, 559), (559, 555, 560), (556, 559, 558), (557, 556, 558), (41, 42, 45), (45, 42, 55), (41, 45, 46), (53, 45, 55), (49, 41, 46), (49, 46, 51), (22, 2, 5), (5, 2, 1), (20, 22, 5), (6, 5, 1), (18, 6, 1), (16, 18, 1), (567, 561, 562), (567, 562, 566), (566, 562, 563), (565, 566, 563), (565, 563, 564), (9, 10, 13), (13, 10, 23), (9, 13, 14), (21, 13, 23), (17, 9, 14), (17, 14, 19), (597, 599, 600), (596, 597, 598), (590, 589, 587), (590, 587, 588)])
me_layer_3.polygons.foreach_set('use_smooth', [1, 1, 1, 1, 1, 1, 1, 1, 1, 1, 1, 1, 1, 1, 1, 1, 1, 1, 1, 1, 1, 1, 1, 1, 1, 1, 1, 1, 1, 1, 1, 1, 1, 1, 1, 1, 1, 1, 1, 1, 1, 1, 1, 1, 1, 1, 1, 1, 1, 1, 1, 1, 1, 1, 1, 1, 1, 1, 1, 1, 1, 1, 1, 1, 1, 1, 1, 1, 1, 1, 1, 1, 1, 1, 1, 1, 1, 1, 0, 0, 0, 0, 0, 0, 0, 0, 0, 0, 0, 0, 0, 0, 0, 0, 0, 0, 1, 1, 1, 1, 1, 1, 1, 1, 1, 1, 1, 1, 1, 1, 1, 1, 1, 1, 1, 1, 1, 1, 1, 1, 1, 1, 1, 1, 1, 1, 1, 1, 1, 1, 1, 1, 1, 1, 1, 1, 1, 1, 1, 1, 1, 1, 1, 1, 1, 1, 1, 1, 1, 1, 1, 1, 1, 1, 1, 1, 1, 1, 1, 1, 1, 1, 1, 1, 1, 1, 1, 1, 1, 1, 1, 1, 1, 1, 1, 1, 1, 1, 1, 1, 1, 1, 1, 1, 1, 1, 1, 1, 1, 1, 1, 1, 0, 0, 0, 0, 0, 0, 0, 0, 0, 0, 0, 0, 0, 0, 0, 0, 0, 0, 0, 0, 0, 0, 0, 0, 0, 0, 0, 0, 0, 0, 0, 0, 0, 0, 0, 0, 0, 0, 1, 1, 1, 1, 1, 1, 1, 1, 1, 1, 1, 1, 0, 0, 0, 0, 0, 0, 0, 0, 0, 0, 0, 0, 0, 0, 0, 0, 0, 0, 0, 0, 0, 0, 0, 0, 0, 0, 0, 0, 0, 0, 0, 0, 0, 0, 0, 0, 0, 0, 0, 0, 0, 0, 0, 0, 0, 0, 0, 0, 0, 0, 0, 0, 0, 0, 0, 1, 1, 1, 1, 1, 1, 1, 1, 1, 1, 1, 1, 1, 1, 1, 1, 1, 1, 1, 1, 1, 1, 1, 1, 1, 1, 1, 1, 1, 1, 1, 1, 1, 1, 1, 1, 1, 1, 1, 1, 1, 1, 1, 1, 1, 1, 1, 1, 1, 1, 1, 1, 1, 1, 1, 1, 1, 1, 1, 1, 1, 1, 1, 1, 1, 1, 1, 1, 1, 1, 1, 1, 1, 1, 1, 1, 1, 1, 1, 1, 1, 1, 1, 1, 1, 1, 1, 1, 0, 0, 0, 1, 1, 1, 1, 1, 0, 0, 0, 1, 1, 1, 1, 1, 0, 0, 0, 0, 0, 0, 0, 0, 0, 0, 0, 0, 0, 0, 0, 0, 0, 0, 0, 0, 0, 0, 0, 0, 0, 0, 0, 0, 0, 0, 0, 1, 1, 1, 1, 1, 1, 0, 0, 0, 0, 0, 0, 1, 1, 1, 1, 1, 1, 1, 1, 1, 1, 1, 1, 1, 1, 1, 0, 0, 0, 0, 0, 0, 1, 1, 1, 1, 1, 1, 1, 1, 1, 1, 1, 1, 1, 1, 1, 1, 1, 1, 0, 0, 0, 0, 0, 1, 1, 1, 1, 1, 1, 1, 1, 1, 1, 1, 1, 0, 0, 0, 0, 0, 1, 1, 1, 1, 1, 1, 1, 1, 1, 1])
me_layer_3.polygons.foreach_set('material_index', [7, 7, 7, 7, 7, 7, 7, 7, 7, 7, 7, 7, 7, 7, 7, 7, 7, 7, 7, 7, 7, 7, 7, 7, 7, 7, 7, 7, 7, 7, 7, 7, 7, 7, 7, 7, 7, 7, 7, 7, 7, 7, 7, 7, 7, 7, 7, 7, 7, 7, 7, 7, 7, 7, 7, 7, 7, 7, 7, 7, 7, 7, 7, 7, 7, 7, 7, 7, 7, 7, 7, 7, 7, 7, 7, 7, 7, 7, 8, 8, 8, 8, 8, 8, 3, 3, 3, 3, 3, 3, 3, 3, 3, 3, 3, 3, 10, 10, 10, 10, 10, 10, 10, 10, 10, 10, 10, 10, 10, 10, 10, 10, 10, 10, 10, 10, 10, 10, 10, 10, 10, 10, 10, 10, 10, 10, 10, 10, 10, 10, 10, 10, 10, 10, 10, 10, 10, 10, 10, 10, 10, 10, 10, 10, 10, 10, 10, 10, 10, 10, 10, 10, 10, 10, 10, 10, 10, 10, 10, 10, 10, 10, 10, 10, 10, 10, 10, 10, 10, 10, 10, 10, 10, 10, 10, 10, 10, 10, 10, 10, 10, 10, 10, 10, 10, 10, 10, 10, 10, 10, 10, 10, 6, 6, 6, 6, 6, 6, 6, 6, 6, 6, 6, 6, 6, 6, 6, 6, 6, 6, 6, 6, 6, 6, 6, 6, 6, 6, 6, 6, 6, 6, 6, 6, 6, 6, 6, 6, 6, 6, 9, 9, 9, 9, 9, 9, 9, 9, 9, 9, 9, 9, 3, 3, 3, 3, 3, 3, 1, 1, 1, 1, 1, 1, 1, 1, 1, 1, 1, 1, 1, 1, 1, 1, 1, 1, 1, 1, 1, 1, 1, 1, 1, 1, 1, 1, 1, 1, 1, 1, 1, 1, 1, 1, 1, 1, 1, 1, 1, 1, 1, 1, 1, 1, 1, 1, 1, 9, 9, 9, 9, 9, 9, 9, 9, 9, 9, 9, 9, 9, 9, 9, 9, 9, 9, 9, 9, 9, 9, 9, 9, 9, 9, 9, 9, 9, 9, 9, 9, 9, 9, 9, 9, 9, 9, 9, 9, 9, 9, 9, 9, 9, 9, 9, 9, 9, 9, 9, 9, 9, 9, 9, 9, 9, 9, 9, 9, 9, 9, 9, 9, 9, 9, 9, 9, 9, 9, 9, 9, 9, 9, 9, 9, 9, 9, 9, 9, 9, 9, 9, 9, 9, 9, 9, 9, 2, 2, 2, 9, 9, 9, 9, 9, 2, 2, 2, 9, 9, 9, 9, 9, 0, 0, 0, 0, 0, 0, 0, 0, 0, 0, 0, 0, 0, 0, 0, 0, 0, 0, 0, 0, 0, 0, 0, 0, 5, 5, 5, 5, 5, 5, 5, 12, 12, 12, 12, 12, 12, 11, 11, 11, 11, 11, 11, 9, 9, 9, 9, 9, 9, 9, 9, 9, 4, 4, 4, 4, 4, 4, 2, 2, 2, 2, 2, 2, 7, 7, 7, 7, 7, 7, 7, 7, 7, 7, 7, 7, 7, 7, 7, 7, 7, 7, 5, 5, 5, 5, 5, 7, 7, 7, 7, 7, 7, 7, 7, 7, 7, 7, 7, 5, 5, 5, 5, 5, 7, 7, 7, 7, 7, 7, 9, 9, 9, 9])
me_layer_3.materials.append(mat_black)
me_layer_3.materials.append(mat_default)
me_layer_3.materials.append(mat_exterior_insulation)
me_layer_3.materials.append(mat_gypsum)
me_layer_3.materials.append(mat_mesh)
me_layer_3.materials.append(mat_sealant)
me_layer_3.materials.append(mat_stone)
me_layer_3.materials.append(mat_studs)
me_layer_3.materials.append(mat_vapor_membrane)
me_layer_3.materials.append(mat_alminum)
me_layer_3.materials.append(mat_insulation)
me_layer_3.materials.append(mat_shim)
me_layer_3.materials.append(mat_wood)
me_layer_3.use_remesh_preserve_volume = False
me_layer_3.use_remesh_preserve_attributes = False
me_layer_3.use_mirror_vertex_groups = False
me_layer_3.update()
me_layer_2 = bpy.data.meshes.new('Layer 2')
me_layer_2.from_pydata([(-1.315, -0.03369, -1.371), (-1.315, -0.03369, -0.6095), (-0.4509, -0.03369, -0.6095), (-0.4509, -0.03369, -1.371), (-1.315, 0.01711, -1.371), (-1.315, 0.01711, -0.6095), (-0.4509, 0.01711, -0.6095), (-0.4509, 0.01711, -1.371)], [], [(0, 3, 2, 1), (0, 1, 5, 4), (7, 6, 2, 3), (0, 4, 7, 3), (5, 6, 7, 4), (2, 6, 5, 1)])
me_layer_2.materials.append(mat_exterior_insulation)
me_layer_2.use_remesh_preserve_volume = False
me_layer_2.use_remesh_preserve_attributes = False
me_layer_2.use_mirror_vertex_groups = False
me_layer_2.update()
me_layer_1 = bpy.data.meshes.new('Layer 1')
me_layer_1.from_pydata([(-1.314, -0.1494, -1.367), (-1.263, -0.1494, -1.367), (-1.263, -0.04634, -1.366), (-1.314, -0.04634, -1.366), (-1.314, -0.05216, -1.366), (-1.269, -0.05216, -1.366), (-1.269, -0.1435, -1.366), (-1.314, -0.1435, -1.366), (-1.314, -0.1494, -0.6588), (-1.263, -0.1494, -0.6587), (-1.263, -0.04639, -0.6588), (-1.314, -0.04634, -0.6607), (-1.314, -0.05216, -0.6607), (-1.269, -0.05221, -0.6588), (-1.269, -0.1436, -0.6588), (-1.314, -0.1436, -0.6588), (-1.308, -0.1494, -1.367), (-1.308, -0.1494, -0.6587), (-1.308, -0.1435, -1.366), (-1.308, -0.1436, -0.6588), (-1.308, -0.05216, -1.366), (-1.308, -0.05216, -0.6607), (-1.308, -0.04634, -1.366), (-1.308, -0.04634, -0.6607), (-1.314, -0.05216, -0.6607), (-1.308, -0.05216, -0.6607), (-1.308, -0.05216, -1.366), (-1.314, -0.05216, -1.366), (-1.314, -0.06486, -0.6607), (-1.308, -0.06486, -0.6607), (-1.308, -0.06486, -1.366), (-1.314, -0.06486, -1.366), (-1.314, -0.1435, -1.366), (-1.308, -0.1435, -1.366), (-1.308, -0.1436, -0.6588), (-1.314, -0.1436, -0.6588), (-1.314, -0.1308, -1.366), (-1.308, -0.1308, -1.366), (-1.308, -0.1309, -0.6588), (-1.314, -0.1309, -0.6588), (-0.9073, -0.1494, -1.367), (-0.8569, -0.1494, -1.367), (-0.8569, -0.04634, -1.366), (-0.9073, -0.04634, -1.366), (-0.9073, -0.05216, -1.366), (-0.863, -0.05216, -1.366), (-0.863, -0.1435, -1.366), (-0.9073, -0.1435, -1.366), (-0.9073, -0.1494, -0.6588), (-0.8569, -0.1494, -0.6587), (-0.8569, -0.04639, -0.6588), (-0.9073, -0.04634, -0.6607), (-0.9073, -0.05216, -0.6607), (-0.863, -0.05221, -0.6588), (-0.863, -0.1436, -0.6588), (-0.9073, -0.1436, -0.6588), (-0.9018, -0.1494, -1.367), (-0.9018, -0.1494, -0.6588), (-0.9018, -0.1435, -1.366), (-0.9018, -0.1436, -0.6588), (-0.9018, -0.05216, -1.366), (-0.9018, -0.05216, -0.6607), (-0.9018, -0.04634, -1.366), (-0.9018, -0.04634, -0.6607), (-0.9073, -0.05216, -0.6607), (-0.9018, -0.05216, -0.6607), (-0.9018, -0.05216, -1.366), (-0.9073, -0.05216, -1.366), (-0.9073, -0.06486, -0.6607), (-0.9018, -0.06486, -0.6607), (-0.9018, -0.06486, -1.366), (-0.9073, -0.06486, -1.366), (-0.9073, -0.1435, -1.366), (-0.9018, -0.1435, -1.366), (-0.9018, -0.1436, -0.6588), (-0.9073, -0.1436, -0.6588), (-0.9073, -0.1308, -1.366), (-0.9018, -0.1308, -1.366), (-0.9018, -0.1309, -0.6588), (-0.9073, -0.1309, -0.6588), (-1.315, -0.03693, -1.371), (-0.4509, -0.03693, -1.371), (-0.4509, -0.03521, -1.371), (-1.315, -0.03521, -1.371), (-1.315, -0.03772, -0.6095), (-0.4509, -0.03772, -0.6095), (-0.4509, -0.03601, -0.6095), (-1.315, -0.03601, -0.6095), (-1.315, -0.04328, -1.371), (-0.4509, -0.04328, -1.371), (-0.4509, -0.03693, -1.371), (-1.315, -0.03693, -1.371), (-1.315, -0.04407, -0.6095), (-0.4509, -0.04407, -0.6095), (-0.4509, -0.03772, -0.6095), (-1.315, -0.03772, -0.6095), (-1.314, -0.156, -1.371), (-0.4501, -0.156, -1.371), (-0.4501, -0.1496, -1.371), (-1.314, -0.1496, -1.371), (-1.314, -0.156, -1.092), (-0.4501, -0.156, -0.6095), (-0.4501, -0.1496, -0.6095), (-1.314, -0.1496, -1.092), (-1.259, -0.1397, -1.371), (-1.136, -0.1397, -1.371), (-0.9043, -0.127, -1.371), (-0.8724, -0.1397, -1.371), (-0.8724, -0.05686, -1.371), (-0.9043, -0.06956, -1.371), (-1.136, -0.05686, -1.371), (-1.259, -0.05686, -1.371), (-1.259, -0.1397, -1.166), (-1.136, -0.1397, -1.166), (-0.9043, -0.127, -1.166), (-0.8724, -0.1397, -1.166), (-0.8724, -0.05686, -1.166), (-0.9043, -0.06956, -1.166), (-1.136, -0.05686, -1.166), (-1.259, -0.05686, -1.166), (-1.259, -0.1397, -0.9612), (-1.136, -0.1397, -0.9612), (-0.9043, -0.127, -0.9612), (-0.8724, -0.1397, -0.9612), (-0.8724, -0.05686, -0.9612), (-0.9043, -0.06956, -0.9612), (-1.136, -0.05686, -0.9612), (-1.259, -0.05686, -0.9612), (-1.259, -0.1397, -0.8707), (-1.136, -0.1397, -0.8707), (-0.9043, -0.127, -0.8707), (-0.8724, -0.1397, -0.8707), (-0.8724, -0.05686, -0.8707), (-0.9043, -0.06956, -0.8707), (-1.136, -0.05686, -0.8707), (-1.259, -0.05686, -0.8707), (-1.259, -0.1398, -0.6588), (-1.136, -0.1398, -0.6588), (-0.9043, -0.1271, -0.6588), (-0.8724, -0.1398, -0.6588), (-0.8724, -0.05692, -0.6588), (-0.9043, -0.06956, -0.6587), (-1.136, -0.05692, -0.6588), (-1.259, -0.05692, -0.6588), (-0.9272, -0.1397, -1.371), (-0.9272, -0.1397, -1.166), (-0.9272, -0.1397, -0.9612), (-0.9272, -0.1397, -0.8707), (-0.9272, -0.1398, -0.6588), (-0.9272, -0.05686, -1.371), (-0.9272, -0.05686, -1.166), (-0.9272, -0.05686, -0.9612), (-0.9272, -0.05686, -0.8707), (-0.9272, -0.05692, -0.6588), (-0.8522, -0.1397, -1.371), (-0.7298, -0.1397, -1.371), (-0.4979, -0.127, -1.371), (-0.466, -0.1397, -1.371), (-0.466, -0.05686, -1.371), (-0.4979, -0.06956, -1.371), (-0.7298, -0.05686, -1.371), (-0.8522, -0.05686, -1.371), (-0.8522, -0.1397, -1.166), (-0.7298, -0.1397, -1.166), (-0.4979, -0.127, -1.166), (-0.466, -0.1397, -1.166), (-0.466, -0.05686, -1.166), (-0.4979, -0.06956, -1.166), (-0.7298, -0.05686, -1.166), (-0.8522, -0.05686, -1.166), (-0.8522, -0.1397, -0.9612), (-0.7298, -0.1397, -0.9612), (-0.4979, -0.127, -0.9612), (-0.466, -0.1397, -0.9612), (-0.466, -0.05686, -0.9612), (-0.4979, -0.06956, -0.9612), (-0.7298, -0.05686, -0.9612), (-0.8522, -0.05686, -0.9612), (-0.8522, -0.1397, -0.8707), (-0.7298, -0.1397, -0.8707), (-0.4979, -0.127, -0.8707), (-0.466, -0.1397, -0.8707), (-0.466, -0.05686, -0.8707), (-0.4979, -0.06956, -0.8707), (-0.7298, -0.05686, -0.8707), (-0.8522, -0.05686, -0.8707), (-0.8522, -0.1397, -0.6659), (-0.7298, -0.1397, -0.6659), (-0.4979, -0.127, -0.6659), (-0.466, -0.1397, -0.6659), (-0.466, -0.05686, -0.6659), (-0.4979, -0.06956, -0.6659), (-0.7298, -0.05686, -0.6659), (-0.8522, -0.05686, -0.6659), (-0.5208, -0.1397, -1.371), (-0.5208, -0.1397, -1.166), (-0.5208, -0.1397, -0.9612), (-0.5208, -0.1397, -0.8707), (-0.5208, -0.1397, -0.6659), (-0.5208, -0.05686, -1.371), (-0.5208, -0.05686, -1.166), (-0.5208, -0.05686, -0.9612), (-0.5208, -0.05686, -0.8707), (-0.5208, -0.05686, -0.6659), (-1.315, 0.04251, -1.371), (-1.027, 0.04251, -1.371), (-0.7388, 0.04251, -1.371), (-0.4509, 0.04251, -1.371), (-0.4509, 0.1441, -1.371), (-0.7388, 0.1441, -1.371), (-1.027, 0.1441, -1.371), (-1.315, 0.1441, -1.371), (-1.315, 0.04251, -1.164), (-1.027, 0.04251, -1.164), (-0.7388, 0.04251, -1.164), (-0.4509, 0.04251, -1.164), (-0.4509, 0.1441, -1.164), (-0.7388, 0.1441, -1.164), (-1.027, 0.1441, -1.164), (-1.315, 0.1441, -1.164), (-1.315, 0.04251, -0.958), (-1.027, 0.04251, -0.958), (-0.7388, 0.04251, -0.958), (-0.4509, 0.04251, -0.958), (-0.4509, 0.1441, -0.958), (-0.7388, 0.1441, -0.958), (-1.027, 0.1441, -0.958), (-1.315, 0.1441, -0.958), (-1.315, 0.04251, -0.8659), (-1.027, 0.04251, -0.8659), (-0.7388, 0.04251, -0.8659), (-0.4509, 0.04251, -0.8659), (-0.4509, 0.1441, -0.8659), (-0.7388, 0.1441, -0.8659), (-1.027, 0.1441, -0.8659), (-1.315, 0.1441, -0.8659), (-1.315, 0.04251, -0.7738), (-1.027, 0.04251, -0.7738), (-0.7388, 0.04251, -0.7738), (-0.4509, 0.04251, -0.7738), (-0.4509, 0.1441, -0.7738), (-0.7388, 0.1441, -0.7738), (-1.027, 0.1441, -0.7738), (-1.315, 0.1441, -0.7738), (-0.4518, -0.156, -0.6096), (-0.4518, -0.156, -0.6033), (-0.4518, -0.09166, -0.6033), (-0.4518, -0.09166, -0.6096), (-1.314, -0.156, -0.6096), (-1.314, -0.156, -0.6033), (-1.314, -0.09166, -0.6033), (-1.314, -0.09166, -0.6096), (-0.8826, 0.01705, -0.9723), (-0.8826, 0.01705, -0.9708), (-0.8826, 0.1211, -0.9708), (-0.8826, 0.1211, -0.9723), (-0.8826, 0.01711, -0.9708), (-0.8826, 0.01711, -0.9454), (-0.8826, 0.01845, -0.9454), (-0.8826, 0.01845, -0.9708), (-0.8882, 0.01705, -0.9723), (-0.8882, 0.01705, -0.9708), (-0.8882, 0.1211, -0.9708), (-0.8882, 0.1211, -0.9723), (-0.8882, 0.01711, -0.9708), (-0.8882, 0.01711, -0.9454), (-0.8882, 0.01845, -0.9454), (-0.8882, 0.01845, -0.9708), (-0.4505, -0.0107, -0.5913), (-0.4505, -0.01057, -0.5747), (-0.4505, -0.02657, -0.5747), (-0.4505, -0.06798, -0.5747), (-0.4505, -0.06864, -0.5913), (-0.4505, -0.06877, -0.6088), (-0.4505, -0.04007, -0.6088), (-0.4505, -0.01851, -0.6088), (-0.4505, -0.0107, -0.5913), (-0.4505, -0.01851, -0.6088), (-0.4505, -0.04007, -0.6088), (-0.4505, -0.06877, -0.6088), (-0.4505, -0.06864, -0.5913), (-0.4505, -0.06798, -0.5747), (-0.4505, -0.02657, -0.5747), (-0.4505, -0.01057, -0.5747), (-0.5009, -0.1494, -1.367), (-0.4505, -0.1494, -1.367), (-0.4505, -0.04634, -1.366), (-0.5009, -0.04634, -1.366), (-0.5009, -0.05216, -1.366), (-0.4566, -0.05216, -1.366), (-0.4566, -0.1435, -1.366), (-0.5009, -0.1435, -1.366), (-0.5009, -0.1494, -0.6588), (-0.4505, -0.1494, -0.6587), (-0.4505, -0.04639, -0.6588), (-0.5009, -0.04634, -0.6607), (-0.5009, -0.05216, -0.6607), (-0.4566, -0.05221, -0.6588), (-0.4566, -0.1436, -0.6588), (-0.5009, -0.1436, -0.6588), (-0.4954, -0.1494, -1.367), (-0.4954, -0.1494, -0.6588), (-0.4954, -0.1435, -1.366), (-0.4954, -0.1436, -0.6588), (-0.4954, -0.05216, -1.366), (-0.4954, -0.05216, -0.6607), (-0.4954, -0.04634, -1.366), (-0.4954, -0.04634, -0.6607), (-0.5009, -0.05216, -0.6607), (-0.4954, -0.05216, -0.6607), (-0.4954, -0.05216, -1.366), (-0.5009, -0.05216, -1.366), (-0.5009, -0.06486, -0.6607), (-0.4954, -0.06486, -0.6607), (-0.4954, -0.06486, -1.366), (-0.5009, -0.06486, -1.366), (-0.5009, -0.1435, -1.366), (-0.4954, -0.1435, -1.366), (-0.4954, -0.1436, -0.6588), (-0.5009, -0.1436, -0.6588), (-0.5009, -0.1308, -1.366), (-0.4954, -0.1308, -1.366), (-0.4954, -0.1309, -0.6588), (-0.5009, -0.1309, -0.6588), (-0.4505, -0.007525, -0.5929), (-0.4505, -0.006699, -0.5929), (-0.4505, -0.006699, -0.5723), (-0.4505, -0.007525, -0.5723), (-0.4505, -0.02156, -0.5733), (-0.4505, -0.007537, -0.5733), (-0.4505, -0.007537, -0.5723), (-0.4505, -0.02156, -0.5723), (-0.4505, -0.05515, -0.5734), (-0.4505, -0.05439, -0.5734), (-0.4505, -0.05439, -0.5503), (-0.4505, -0.05515, -0.5503), (-0.4505, -0.05435, -0.5708), (-0.4505, -0.04002, -0.5708), (-0.4505, -0.04002, -0.5703), (-0.4505, -0.05435, -0.5703), (-0.4505, -0.05438, -0.5596), (-0.4505, -0.0366, -0.5596), (-0.4505, -0.0366, -0.5591), (-0.4505, -0.05438, -0.5591), (-0.4505, -0.02196, -0.5591), (-0.4505, -0.02156, -0.5591), (-0.4505, -0.02156, -0.542), (-0.4505, -0.02196, -0.542), (-0.4505, -0.03146, -0.5596), (-0.4505, -0.02156, -0.5596), (-0.4505, -0.02156, -0.5591), (-0.4505, -0.03146, -0.5591), (-0.4505, -0.02156, -0.5723), (-0.4505, -0.0208, -0.5723), (-0.4505, -0.0208, -0.5588), (-0.4505, -0.02156, -0.5588), (-0.4505, -0.03486, -0.5708), (-0.4505, -0.02156, -0.5708), (-0.4505, -0.02156, -0.5703), (-0.4505, -0.03486, -0.5703), (-0.4505, -0.03486, -0.5708), (-0.4505, -0.02156, -0.5708), (-0.4505, -0.02156, -0.5703), (-0.4505, -0.03486, -0.5703), (-0.4505, -0.06864, -0.5802), (-0.4505, -0.06947, -0.5802), (-0.4505, -0.06947, -0.5723), (-0.4505, -0.06864, -0.5723), (-0.4505, -0.05512, -0.5733), (-0.4505, -0.06863, -0.5733), (-0.4505, -0.06863, -0.5723), (-0.4505, -0.05512, -0.5723), (-0.4505, -0.007525, -0.5929), (-0.4505, -0.007525, -0.5723), (-0.4505, -0.006699, -0.5723), (-0.4505, -0.006699, -0.5929), (-0.4505, -0.02156, -0.5733), (-0.4505, -0.02156, -0.5723), (-0.4505, -0.007537, -0.5723), (-0.4505, -0.007537, -0.5733), (-0.4505, -0.05515, -0.5734), (-0.4505, -0.05515, -0.5503), (-0.4505, -0.05439, -0.5503), (-0.4505, -0.05439, -0.5734), (-0.4505, -0.05435, -0.5708), (-0.4505, -0.05435, -0.5703), (-0.4505, -0.04002, -0.5703), (-0.4505, -0.04002, -0.5708), (-0.4505, -0.05438, -0.5596), (-0.4505, -0.05438, -0.5591), (-0.4505, -0.0366, -0.5591), (-0.4505, -0.0366, -0.5596), (-0.4505, -0.02196, -0.5591), (-0.4505, -0.02196, -0.542), (-0.4505, -0.02156, -0.542), (-0.4505, -0.02156, -0.5591), (-0.4505, -0.03146, -0.5596), (-0.4505, -0.03146, -0.5591), (-0.4505, -0.02156, -0.5596), (-0.4505, -0.02156, -0.5588), (-0.4505, -0.0208, -0.5588), (-0.4505, -0.0208, -0.5723), (-0.4505, -0.03486, -0.5708), (-0.4505, -0.03486, -0.5703), (-0.4505, -0.02156, -0.5703), (-0.4505, -0.02156, -0.5708), (-0.4505, -0.06864, -0.5802), (-0.4505, -0.06947, -0.5802), (-0.4505, -0.06947, -0.5723), (-0.4505, -0.06864, -0.5723), (-0.4505, -0.05512, -0.5733), (-0.4505, -0.06863, -0.5733), (-0.4505, -0.06863, -0.5723), (-0.4505, -0.05512, -0.5723), (-0.4505, -0.03486, -0.5708), (-0.4505, -0.03486, -0.5703), (-0.4505, -0.02156, -0.5703), (-0.4505, -0.02156, -0.5708), (-0.4505, -0.007525, -0.5929), (-0.4505, -0.007525, -0.5723), (-0.4505, -0.006699, -0.5723), (-0.4505, -0.006699, -0.5929), (-0.4505, -0.02156, -0.5733), (-0.4505, -0.02156, -0.5723), (-0.4505, -0.007537, -0.5723), (-0.4505, -0.007537, -0.5733), (-0.4505, -0.05515, -0.5734), (-0.4505, -0.05515, -0.5503), (-0.4505, -0.05439, -0.5503), (-0.4505, -0.05439, -0.5734), (-0.4505, -0.05435, -0.5708), (-0.4505, -0.05435, -0.5703), (-0.4505, -0.04002, -0.5703), (-0.4505, -0.04002, -0.5708), (-0.4505, -0.05438, -0.5596), (-0.4505, -0.05438, -0.5591), (-0.4505, -0.0366, -0.5591), (-0.4505, -0.0366, -0.5596), (-0.4505, -0.02196, -0.5591), (-0.4505, -0.02196, -0.542), (-0.4505, -0.02156, -0.542), (-0.4505, -0.02156, -0.5591), (-0.4505, -0.03146, -0.5596), (-0.4505, -0.03146, -0.5591), (-0.4505, -0.02156, -0.5596), (-0.4505, -0.02156, -0.5588), (-0.4505, -0.0208, -0.5588), (-0.4505, -0.0208, -0.5723), (-0.4505, -0.06864, -0.5802), (-0.4505, -0.06947, -0.5802), (-0.4505, -0.06947, -0.5723), (-0.4505, -0.06864, -0.5723), (-0.4505, -0.05512, -0.5733), (-0.4505, -0.06863, -0.5733), (-0.4505, -0.06863, -0.5723), (-0.4505, -0.05512, -0.5723), (-1.314, -0.03486, -0.5708), (-1.314, -0.03486, -0.5703), (-1.314, -0.02156, -0.5703), (-1.314, -0.02156, -0.5708), (-1.314, -0.007525, -0.5929), (-1.314, -0.007525, -0.5723), (-1.314, -0.006699, -0.5723), (-1.314, -0.006699, -0.5929), (-1.314, -0.02156, -0.5733), (-1.314, -0.02156, -0.5723), (-1.314, -0.007537, -0.5723), (-1.314, -0.007537, -0.5733), (-1.314, -0.05515, -0.5734), (-1.314, -0.05515, -0.5503), (-1.314, -0.05439, -0.5503), (-1.314, -0.05439, -0.5734), (-1.314, -0.05435, -0.5708), (-1.314, -0.05435, -0.5703), (-1.314, -0.04002, -0.5703), (-1.314, -0.04002, -0.5708), (-1.314, -0.05438, -0.5596), (-1.314, -0.05438, -0.5591), (-1.314, -0.0366, -0.5591), (-1.314, -0.0366, -0.5596), (-1.314, -0.02196, -0.5591), (-1.314, -0.02196, -0.542), (-1.314, -0.02156, -0.542), (-1.314, -0.02156, -0.5591), (-1.314, -0.03146, -0.5596), (-1.314, -0.03146, -0.5591), (-1.314, -0.02156, -0.5596), (-1.314, -0.02156, -0.5588), (-1.314, -0.0208, -0.5588), (-1.314, -0.0208, -0.5723), (-1.314, -0.06864, -0.5802), (-1.314, -0.06947, -0.5802), (-1.314, -0.06947, -0.5723), (-1.314, -0.06864, -0.5723), (-1.314, -0.05512, -0.5733), (-1.314, -0.06863, -0.5733), (-1.314, -0.06863, -0.5723), (-1.314, -0.05512, -0.5723), (-0.4505, -0.03375, -0.5504), (-0.4505, -0.03375, -0.5466), (-0.4505, -0.02842, -0.5466), (-0.4505, -0.02842, -0.5504), (-0.4505, -0.0544, -0.5511), (-0.4505, -0.0544, -0.5505), (-0.4505, -0.02199, -0.5505), (-0.4505, -0.02199, -0.5511), (-0.4505, -0.03939, -0.5591), (-0.4505, -0.03939, -0.5511), (-0.4505, -0.02892, -0.5511), (-0.4505, -0.02892, -0.5591), (-1.314, -0.03375, -0.5504), (-1.314, -0.03375, -0.5466), (-1.314, -0.02842, -0.5466), (-1.314, -0.02842, -0.5504), (-1.314, -0.0544, -0.5511), (-1.314, -0.0544, -0.5505), (-1.314, -0.02199, -0.5505), (-1.314, -0.02199, -0.5511), (-1.314, -0.03939, -0.5591), (-1.314, -0.03939, -0.5511), (-1.314, -0.02892, -0.5511), (-1.314, -0.02892, -0.5591), (-0.4505, -0.08849, -0.6096), (-0.4505, -0.08849, -0.5723), (-0.4505, -0.06944, -0.5723), (-0.4505, -0.06944, -0.6096), (-1.314, -0.08849, -0.6096), (-1.314, -0.08849, -0.5723), (-1.314, -0.06944, -0.5723), (-1.314, -0.06944, -0.6096), (-0.4505, -0.008112, -0.5938), (-0.4505, 0.04312, -0.6078), (-0.4505, 0.09277, -0.621), (-0.4505, 0.09297, -0.6202), (-0.4505, 0.04333, -0.607), (-0.4505, -0.007907, -0.593), (-0.4505, -0.008112, -0.5938), (-0.4505, -0.007907, -0.593), (-0.4505, 0.04333, -0.607), (-0.4505, 0.04312, -0.6078), (-0.4505, 0.09297, -0.6202), (-0.4505, 0.09277, -0.621), (-0.4505, 0.04312, -0.6078), (-1.314, 0.04312, -0.6078), (-1.314, -0.008112, -0.5938), (-0.4505, -0.008112, -0.5938), (-1.314, -0.007907, -0.593), (-0.4505, -0.007907, -0.593), (-0.4505, 0.04333, -0.607), (-1.314, 0.04333, -0.607), (-0.4505, 0.09277, -0.621), (-1.314, 0.09277, -0.621), (-0.4505, 0.09297, -0.6202), (-1.314, 0.09297, -0.6202), (-0.4505, 0.09213, -0.6202), (-0.4505, 0.09223, -0.6657), (-0.4505, 0.09302, -0.6657), (-0.4505, 0.09293, -0.6202), (-0.4505, 0.09293, -0.6202), (-0.4505, 0.09213, -0.6202), (-0.4505, 0.09302, -0.6657), (-0.4505, 0.09223, -0.6657), (-0.4505, 0.09213, -0.6202), (-1.314, 0.09213, -0.6202), (-0.4505, 0.09293, -0.6202), (-1.314, 0.09293, -0.6202), (-0.4505, 0.09223, -0.6657), (-1.314, 0.09223, -0.6657), (-0.4505, 0.09302, -0.6657), (-1.314, 0.09302, -0.6657), (-0.4505, -0.0107, -0.5913), (-0.4505, -0.01851, -0.6088), (-0.4505, -0.04007, -0.6088), (-0.4505, -0.06877, -0.6088), (-0.4505, -0.06864, -0.5913), (-0.4505, -0.06798, -0.5747), (-0.4505, -0.02657, -0.5747), (-0.4505, -0.01057, -0.5747), (-1.314, -0.0107, -0.5913), (-1.314, -0.01851, -0.6088), (-1.314, -0.04007, -0.6088), (-1.314, -0.06877, -0.6088), (-1.314, -0.06864, -0.5913), (-1.314, -0.06798, -0.5747), (-1.314, -0.02657, -0.5747), (-1.314, -0.01057, -0.5747), (-1.315, -0.1488, -0.6587), (-0.4509, -0.1488, -0.6587), (-0.4509, -0.04559, -0.6587), (-1.315, -0.04559, -0.6587), (-1.315, -0.1488, -0.6095), (-0.4509, -0.1488, -0.6095), (-0.4509, -0.04559, -0.6095), (-1.315, -0.04559, -0.6095), (-1.315, 0.03616, -0.7738), (-1.315, 0.09331, -0.7738), (-1.315, 0.1505, -0.7738), (-1.315, 0.1505, -0.6913), (-1.315, 0.09331, -0.6786), (-1.315, 0.03616, -0.6786), (-0.8827, 0.03616, -0.7738), (-0.8827, 0.09331, -0.7738), (-0.8827, 0.1505, -0.7738), (-0.8827, 0.1505, -0.6913), (-0.8827, 0.09331, -0.6786), (-0.8827, 0.03616, -0.6786), (-0.4509, 0.03616, -0.7738), (-0.4509, 0.09331, -0.7738), (-0.4509, 0.1505, -0.7738), (-0.4509, 0.1505, -0.6913), (-0.4509, 0.09331, -0.6786), (-0.4509, 0.03616, -0.6786), (-0.8827, 0.03616, -0.6786), (-0.8827, 0.09331, -0.6786), (-0.4509, 0.09331, -0.6786), (-0.4509, 0.03616, -0.6786), (-1.315, 0.03616, -0.6786), (-1.315, 0.09331, -0.6786), (-0.8827, 0.03616, -0.6659), (-0.8827, 0.09331, -0.6659), (-0.4509, 0.09331, -0.6659), (-0.4509, 0.03616, -0.6659), (-1.315, 0.03616, -0.6659), (-1.315, 0.09331, -0.6659)], [], [(0, 8, 15, 7), (2, 10, 9, 1), (12, 11, 3, 4), (14, 13, 5, 6), (17, 16, 1, 9), (0, 16, 17, 8), (6, 18, 19, 14), (21, 20, 5, 13), (2, 22, 23, 10), (11, 23, 22, 3), (3, 22, 20, 4), (0, 7, 18, 16), (12, 21, 23, 11), (8, 17, 19, 15), (28, 24, 27, 31), (25, 24, 28, 29), (26, 25, 29, 30), (31, 27, 26, 30), (25, 26, 27, 24), (31, 30, 29, 28), (35, 39, 36, 32), (32, 36, 37, 33), (37, 38, 34, 33), (38, 39, 35, 34), (33, 34, 35, 32), (39, 38, 37, 36), (48, 55, 47, 40), (42, 50, 49, 41), (52, 51, 43, 44), (54, 53, 45, 46), (57, 56, 41, 49), (40, 56, 57, 48), (46, 58, 59, 54), (61, 60, 45, 53), (42, 62, 63, 50), (51, 63, 62, 43), (43, 62, 60, 44), (47, 58, 56, 40), (52, 61, 63, 51), (48, 57, 59, 55), (68, 64, 67, 71), (65, 64, 68, 69), (66, 65, 69, 70), (71, 67, 66, 70), (65, 66, 67, 64), (71, 70, 69, 68), (75, 79, 76, 72), (72, 76, 77, 73), (77, 78, 74, 73), (78, 79, 75, 74), (73, 74, 75, 72), (79, 78, 77, 76), (83, 82, 81, 80), (81, 85, 84, 80), (82, 86, 85, 81), (87, 86, 82, 83), (84, 87, 83, 80), (85, 86, 87, 84), (91, 90, 89, 88), (89, 93, 92, 88), (90, 94, 93, 89), (95, 94, 90, 91), (92, 95, 91, 88), (93, 94, 95, 92), (99, 98, 97, 96), (97, 101, 100, 96), (98, 102, 101, 97), (103, 102, 98, 99), (100, 103, 99, 96), (101, 102, 103, 100), (111, 110, 105, 104), (109, 108, 107, 106), (105, 113, 112, 104), (107, 115, 114, 106), (108, 116, 115, 107), (117, 116, 108, 109), (119, 118, 110, 111), (112, 119, 111, 104), (113, 121, 120, 112), (115, 123, 122, 114), (116, 124, 123, 115), (125, 124, 116, 117), (127, 126, 118, 119), (120, 127, 119, 112), (121, 129, 128, 120), (123, 131, 130, 122), (124, 132, 131, 123), (133, 132, 124, 125), (135, 134, 126, 127), (128, 135, 127, 120), (129, 137, 136, 128), (131, 139, 138, 130), (132, 140, 139, 131), (141, 140, 132, 133), (143, 142, 134, 135), (136, 143, 135, 128), (137, 142, 143, 136), (139, 140, 141, 138), (145, 144, 106, 114), (105, 144, 145, 113), (146, 145, 114, 122), (113, 145, 146, 121), (147, 146, 122, 130), (121, 146, 147, 129), (148, 147, 130, 138), (129, 147, 148, 137), (106, 144, 149, 109), (110, 149, 144, 105), (109, 149, 150, 117), (118, 150, 149, 110), (117, 150, 151, 125), (126, 151, 150, 118), (125, 151, 152, 133), (134, 152, 151, 126), (133, 152, 153, 141), (142, 153, 152, 134), (153, 148, 138, 141), (137, 148, 153, 142), (161, 160, 155, 154), (159, 158, 157, 156), (155, 163, 162, 154), (157, 165, 164, 156), (158, 166, 165, 157), (167, 166, 158, 159), (169, 168, 160, 161), (162, 169, 161, 154), (163, 171, 170, 162), (165, 173, 172, 164), (166, 174, 173, 165), (175, 174, 166, 167), (177, 176, 168, 169), (170, 177, 169, 162), (171, 179, 178, 170), (173, 181, 180, 172), (174, 182, 181, 173), (183, 182, 174, 175), (185, 184, 176, 177), (178, 185, 177, 170), (179, 187, 186, 178), (181, 189, 188, 180), (182, 190, 189, 181), (191, 190, 182, 183), (193, 192, 184, 185), (186, 193, 185, 178), (187, 192, 193, 186), (189, 190, 191, 188), (195, 194, 156, 164), (155, 194, 195, 163), (196, 195, 164, 172), (163, 195, 196, 171), (197, 196, 172, 180), (171, 196, 197, 179), (198, 197, 180, 188), (179, 197, 198, 187), (156, 194, 199, 159), (160, 199, 194, 155), (159, 199, 200, 167), (168, 200, 199, 160), (167, 200, 201, 175), (176, 201, 200, 168), (175, 201, 202, 183), (184, 202, 201, 176), (183, 202, 203, 191), (192, 203, 202, 184), (203, 198, 188, 191), (187, 198, 203, 192), (211, 210, 205, 204), (210, 209, 206, 205), (209, 208, 207, 206), (205, 213, 212, 204), (206, 214, 213, 205), (207, 215, 214, 206), (208, 216, 215, 207), (217, 216, 208, 209), (218, 217, 209, 210), (219, 218, 210, 211), (212, 219, 211, 204), (213, 221, 220, 212), (214, 222, 221, 213), (215, 223, 222, 214), (216, 224, 223, 215), (225, 224, 216, 217), (226, 225, 217, 218), (227, 226, 218, 219), (220, 227, 219, 212), (221, 229, 228, 220), (222, 230, 229, 221), (223, 231, 230, 222), (224, 232, 231, 223), (233, 232, 224, 225), (234, 233, 225, 226), (235, 234, 226, 227), (228, 235, 227, 220), (229, 237, 236, 228), (230, 238, 237, 229), (231, 239, 238, 230), (232, 240, 239, 231), (241, 240, 232, 233), (242, 241, 233, 234), (243, 242, 234, 235), (236, 243, 235, 228), (237, 242, 243, 236), (238, 241, 242, 237), (239, 240, 241, 238), (248, 251, 247, 244), (245, 249, 248, 244), (246, 250, 249, 245), (251, 250, 246, 247), (247, 246, 245, 244), (249, 250, 251, 248), (260, 263, 255, 252), (253, 261, 260, 252), (254, 262, 261, 253), (263, 262, 254, 255), (264, 267, 259, 256), (257, 265, 264, 256), (258, 266, 265, 257), (267, 266, 258, 259), (255, 254, 253, 252), (261, 262, 263, 260), (259, 258, 257, 256), (265, 266, 267, 264), (275, 268, 276, 277), (274, 275, 277, 278), (279, 273, 274, 278), (280, 272, 273, 279), (281, 271, 272, 280), (282, 270, 271, 281), (269, 270, 282, 283), (268, 269, 283, 276), (292, 299, 291, 284), (286, 294, 293, 285), (296, 295, 287, 288), (298, 297, 289, 290), (301, 300, 285, 293), (284, 300, 301, 292), (290, 302, 303, 298), (305, 304, 289, 297), (286, 306, 307, 294), (295, 307, 306, 287), (287, 306, 304, 288), (291, 302, 300, 284), (296, 305, 307, 295), (292, 301, 303, 299), (312, 308, 311, 315), (309, 308, 312, 313), (310, 309, 313, 314), (315, 311, 310, 314), (309, 310, 311, 308), (315, 314, 313, 312), (319, 323, 320, 316), (316, 320, 321, 317), (321, 322, 318, 317), (322, 323, 319, 318), (317, 318, 319, 316), (323, 322, 321, 320), (373, 327, 324, 372), (374, 326, 327, 373), (325, 326, 374, 375), (324, 325, 375, 372), (377, 331, 328, 376), (378, 330, 331, 377), (329, 330, 378, 379), (328, 329, 379, 376), (381, 335, 332, 380), (382, 334, 335, 381), (333, 334, 382, 383), (332, 333, 383, 380), (385, 339, 336, 384), (386, 338, 339, 385), (337, 338, 386, 387), (336, 337, 387, 384), (389, 343, 340, 388), (390, 342, 343, 389), (341, 342, 390, 391), (340, 341, 391, 388), (393, 347, 344, 392), (394, 346, 347, 393), (345, 346, 394, 395), (344, 345, 395, 392), (397, 351, 348, 396), (395, 350, 351, 397), (349, 350, 395, 398), (348, 349, 398, 396), (399, 355, 352, 377), (400, 354, 355, 399), (353, 354, 400, 401), (352, 353, 401, 377), (403, 359, 356, 402), (404, 358, 359, 403), (357, 358, 404, 405), (356, 357, 405, 402), (403, 363, 360, 402), (404, 362, 363, 403), (361, 362, 404, 405), (360, 361, 405, 402), (365, 364, 406, 407), (408, 366, 365, 407), (409, 367, 366, 408), (364, 367, 409, 406), (369, 368, 410, 411), (412, 370, 369, 411), (413, 371, 370, 412), (368, 371, 413, 410), (405, 404, 403, 402), (456, 459, 417, 414), (415, 457, 456, 414), (416, 458, 457, 415), (459, 458, 416, 417), (460, 463, 421, 418), (419, 461, 460, 418), (420, 462, 461, 419), (463, 462, 420, 421), (464, 467, 425, 422), (423, 465, 464, 422), (424, 466, 465, 423), (467, 466, 424, 425), (468, 471, 429, 426), (427, 469, 468, 426), (428, 470, 469, 427), (471, 470, 428, 429), (472, 475, 433, 430), (431, 473, 472, 430), (432, 474, 473, 431), (475, 474, 432, 433), (476, 479, 437, 434), (435, 477, 476, 434), (436, 478, 477, 435), (479, 478, 436, 437), (480, 483, 441, 438), (439, 481, 480, 438), (440, 482, 481, 439), (483, 482, 440, 441), (484, 486, 444, 442), (443, 485, 484, 442), (441, 483, 485, 443), (486, 483, 441, 444), (465, 489, 447, 423), (445, 487, 465, 423), (446, 488, 487, 445), (489, 488, 446, 447), (490, 493, 451, 448), (491, 490, 448, 449), (450, 492, 491, 449), (451, 493, 492, 450), (494, 497, 455, 452), (495, 494, 452, 453), (454, 496, 495, 453), (455, 497, 496, 454), (417, 416, 415, 414), (457, 458, 459, 456), (421, 420, 419, 418), (461, 462, 463, 460), (425, 424, 423, 422), (465, 466, 467, 464), (429, 428, 427, 426), (469, 470, 471, 468), (433, 432, 431, 430), (473, 474, 475, 472), (437, 436, 435, 434), (477, 478, 479, 476), (441, 440, 439, 438), (481, 482, 483, 480), (444, 441, 443, 442), (485, 483, 486, 484), (447, 446, 445, 423), (487, 488, 489, 465), (451, 450, 449, 448), (491, 492, 493, 490), (455, 454, 453, 452), (495, 496, 497, 494), (510, 513, 501, 498), (499, 511, 510, 498), (500, 512, 511, 499), (513, 512, 500, 501), (514, 517, 505, 502), (503, 515, 514, 502), (504, 516, 515, 503), (517, 516, 504, 505), (518, 521, 509, 506), (507, 519, 518, 506), (508, 520, 519, 507), (521, 520, 508, 509), (501, 500, 499, 498), (511, 512, 513, 510), (505, 504, 503, 502), (515, 516, 517, 514), (509, 508, 507, 506), (519, 520, 521, 518), (526, 529, 525, 522), (523, 527, 526, 522), (524, 528, 527, 523), (529, 528, 524, 525), (525, 524, 523, 522), (527, 528, 529, 526), (537, 535, 530, 536), (534, 535, 537, 538), (536, 530, 531, 539), (533, 534, 538, 540), (532, 533, 540, 541), (539, 531, 532, 541), (545, 544, 543, 542), (547, 546, 544, 545), (549, 546, 547, 548), (542, 543, 551, 550), (553, 549, 548, 552), (551, 553, 552, 550), (542, 548, 547, 545), (546, 549, 543, 544), (550, 552, 548, 542), (549, 553, 551, 543), (556, 557, 558, 560), (555, 556, 560, 561), (559, 554, 555, 561), (562, 563, 567, 566), (569, 565, 564, 568), (567, 569, 568, 566), (566, 568, 564, 562), (565, 569, 567, 563), (578, 585, 577, 570), (579, 578, 570, 571), (580, 579, 571, 572), (573, 581, 580, 572), (574, 582, 581, 573), (575, 583, 582, 574), (576, 584, 583, 575), (585, 584, 576, 577), (589, 588, 587, 586), (587, 591, 590, 586), (588, 592, 591, 587), (593, 592, 588, 589), (590, 593, 589, 586), (591, 592, 593, 590), (599, 598, 595, 594), (598, 597, 596, 595), (595, 601, 600, 594), (596, 602, 601, 595), (597, 603, 602, 596), (600, 605, 599, 594), (601, 607, 606, 600), (602, 608, 607, 601), (603, 609, 608, 602), (606, 611, 605, 600), (607, 610, 611, 606), (608, 609, 610, 607), (604, 603, 597, 598), (610, 609, 603, 604), (615, 621, 618, 612), (619, 620, 614, 613), (614, 620, 621, 615), (618, 622, 616, 612), (622, 623, 617, 616), (617, 623, 619, 613), (615, 614, 613, 612), (621, 620, 619, 618), (612, 613, 617, 616), (618, 619, 623, 622), (576, 577, 570), (576, 570, 571), (576, 571, 572), (575, 576, 572), (575, 572, 573), (574, 575, 573), (578, 585, 584), (579, 578, 584), (580, 579, 584), (580, 584, 583), (581, 580, 583), (581, 583, 582), (285, 286, 289), (289, 286, 306), (285, 289, 290), (304, 289, 306), (300, 285, 290), (300, 290, 302), (41, 42, 45), (45, 42, 62), (41, 45, 46), (60, 45, 62), (56, 41, 46), (56, 46, 58), (305, 307, 294), (305, 294, 297), (297, 294, 293), (298, 297, 293), (303, 298, 293), (301, 303, 293), (61, 63, 50), (61, 50, 53), (53, 50, 49), (54, 53, 49), (59, 54, 49), (57, 59, 49), (1, 2, 5), (5, 2, 22), (1, 5, 6), (20, 5, 22), (16, 1, 6), (16, 6, 18), (21, 23, 10), (21, 10, 13), (13, 10, 9), (14, 13, 9), (19, 14, 9), (17, 19, 9)])
me_layer_1.polygons.foreach_set('use_smooth', [1, 1, 1, 1, 1, 1, 1, 1, 1, 1, 1, 1, 1, 1, 0, 0, 0, 0, 0, 0, 0, 0, 0, 0, 0, 0, 1, 1, 1, 1, 1, 1, 1, 1, 1, 1, 1, 1, 1, 1, 0, 0, 0, 0, 0, 0, 0, 0, 0, 0, 0, 0, 0, 0, 0, 0, 0, 0, 0, 0, 0, 0, 0, 0, 0, 0, 0, 0, 0, 0, 1, 1, 1, 1, 1, 1, 1, 1, 1, 1, 1, 1, 1, 1, 1, 1, 1, 1, 1, 1, 1, 1, 1, 1, 1, 1, 1, 1, 1, 1, 1, 1, 1, 1, 1, 1, 1, 1, 1, 1, 1, 1, 1, 1, 1, 1, 1, 1, 1, 1, 1, 1, 1, 1, 1, 1, 1, 1, 1, 1, 1, 1, 1, 1, 1, 1, 1, 1, 1, 1, 1, 1, 1, 1, 1, 1, 1, 1, 1, 1, 1, 1, 1, 1, 1, 1, 1, 1, 1, 1, 1, 1, 1, 1, 1, 1, 0, 0, 0, 0, 0, 0, 0, 0, 0, 0, 0, 0, 0, 0, 0, 0, 0, 0, 0, 0, 0, 0, 0, 0, 0, 0, 0, 0, 0, 0, 0, 0, 0, 0, 0, 0, 0, 0, 0, 0, 0, 0, 0, 0, 1, 1, 1, 1, 1, 1, 1, 1, 1, 1, 1, 1, 0, 0, 0, 0, 0, 0, 0, 0, 1, 1, 1, 1, 1, 1, 1, 1, 1, 1, 1, 1, 1, 1, 1, 1, 1, 1, 1, 1, 0, 0, 0, 0, 0, 0, 0, 0, 0, 0, 1, 1, 1, 1, 1, 1, 1, 1, 1, 1, 1, 1, 1, 1, 1, 1, 0, 0, 0, 0, 0, 0, 0, 0, 1, 1, 1, 1, 0, 0, 0, 0, 0, 0, 0, 0, 1, 1, 1, 1, 1, 1, 1, 1, 0, 1, 1, 1, 1, 1, 1, 1, 1, 1, 1, 1, 1, 1, 1, 1, 1, 1, 1, 1, 1, 1, 1, 1, 1, 1, 1, 1, 1, 1, 1, 1, 1, 1, 1, 1, 1, 0, 0, 0, 0, 1, 1, 1, 1, 1, 1, 1, 1, 1, 1, 1, 1, 1, 1, 1, 1, 1, 1, 1, 1, 1, 1, 0, 0, 1, 1, 0, 0, 0, 0, 0, 0, 0, 0, 0, 0, 0, 0, 0, 0, 0, 0, 0, 0, 1, 1, 1, 1, 1, 1, 1, 1, 1, 1, 1, 1, 1, 1, 1, 1, 1, 1, 1, 1, 1, 1, 0, 0, 0, 1, 1, 1, 1, 1, 0, 0, 0, 0, 0, 0, 0, 0, 1, 1, 1, 1, 1, 1, 0, 0, 0, 0, 0, 0, 0, 0, 0, 0, 0, 0, 0, 0, 0, 0, 0, 0, 0, 0, 0, 0, 0, 0, 0, 0, 0, 0, 0, 0, 0, 0, 0, 0, 0, 0, 1, 1, 1, 1, 1, 1, 1, 1, 1, 1, 1, 1, 1, 1, 1, 1, 1, 1, 1, 1, 1, 1, 1, 1, 1, 1, 1, 1, 1, 1, 1, 1, 1, 1, 1, 1])
me_layer_1.polygons.foreach_set('material_index', [6, 6, 6, 6, 6, 6, 6, 6, 6, 6, 6, 6, 6, 6, 1, 1, 1, 1, 1, 1, 1, 1, 1, 1, 1, 1, 6, 6, 6, 6, 6, 6, 6, 6, 6, 6, 6, 6, 6, 6, 1, 1, 1, 1, 1, 1, 1, 1, 1, 1, 1, 1, 7, 7, 7, 7, 7, 7, 3, 3, 3, 3, 3, 3, 3, 3, 3, 3, 3, 3, 10, 10, 10, 10, 10, 10, 10, 10, 10, 10, 10, 10, 10, 10, 10, 10, 10, 10, 10, 10, 10, 10, 10, 10, 10, 10, 10, 10, 10, 10, 10, 10, 10, 10, 10, 10, 10, 10, 10, 10, 10, 10, 10, 10, 10, 10, 10, 10, 10, 10, 10, 10, 10, 10, 10, 10, 10, 10, 10, 10, 10, 10, 10, 10, 10, 10, 10, 10, 10, 10, 10, 10, 10, 10, 10, 10, 10, 10, 10, 10, 10, 10, 10, 10, 10, 10, 10, 10, 10, 10, 10, 10, 10, 10, 10, 10, 5, 5, 5, 5, 5, 5, 5, 5, 5, 5, 5, 5, 5, 5, 5, 5, 5, 5, 5, 5, 5, 5, 5, 5, 5, 5, 5, 5, 5, 5, 5, 5, 5, 5, 5, 5, 5, 5, 1, 1, 1, 1, 1, 1, 8, 8, 8, 8, 8, 8, 8, 8, 8, 8, 8, 8, 4, 4, 4, 4, 4, 4, 4, 4, 6, 6, 6, 6, 6, 6, 6, 6, 6, 6, 6, 6, 6, 6, 6, 6, 6, 6, 6, 6, 1, 1, 1, 1, 1, 1, 1, 1, 1, 1, 8, 8, 8, 8, 8, 8, 8, 8, 8, 8, 8, 8, 8, 8, 8, 8, 1, 1, 1, 1, 1, 1, 1, 1, 8, 8, 8, 8, 1, 1, 1, 1, 1, 1, 1, 1, 8, 8, 8, 8, 8, 8, 8, 8, 1, 8, 8, 8, 8, 8, 8, 8, 8, 8, 8, 8, 8, 8, 8, 8, 8, 8, 8, 8, 8, 8, 8, 8, 8, 8, 8, 8, 8, 8, 8, 8, 8, 8, 8, 8, 8, 1, 1, 1, 1, 8, 8, 8, 8, 8, 8, 8, 8, 8, 8, 8, 8, 8, 8, 8, 8, 8, 8, 8, 8, 8, 8, 1, 1, 8, 8, 0, 0, 0, 0, 0, 0, 0, 0, 0, 0, 0, 0, 0, 0, 0, 0, 0, 0, 8, 8, 8, 8, 8, 8, 8, 8, 8, 8, 8, 8, 8, 8, 8, 8, 8, 8, 8, 8, 8, 8, 2, 2, 2, 8, 8, 8, 8, 8, 4, 4, 4, 4, 4, 4, 4, 4, 11, 11, 11, 11, 11, 11, 9, 9, 9, 9, 9, 9, 9, 9, 9, 9, 9, 9, 9, 9, 9, 9, 9, 9, 9, 9, 9, 9, 9, 9, 4, 4, 4, 4, 4, 4, 4, 4, 4, 4, 4, 4, 6, 6, 6, 6, 6, 6, 6, 6, 6, 6, 6, 6, 6, 6, 6, 6, 6, 6, 6, 6, 6, 6, 6, 6, 6, 6, 6, 6, 6, 6, 6, 6, 6, 6, 6, 6])
me_layer_1.materials.append(mat_black)
me_layer_1.materials.append(mat_default)
me_layer_1.materials.append(mat_exterior_insulation)
me_layer_1.materials.append(mat_gypsum)
me_layer_1.materials.append(mat_sealant)
me_layer_1.materials.append(mat_stone)
me_layer_1.materials.append(mat_studs)
me_layer_1.materials.append(mat_vapor_membrane)
me_layer_1.materials.append(mat_alminum)
me_layer_1.materials.append(mat_concrete)
me_layer_1.materials.append(mat_insulation)
me_layer_1.materials.append(mat_wood)
me_layer_1.use_remesh_preserve_volume = False
me_layer_1.use_remesh_preserve_attributes = False
me_layer_1.use_mirror_vertex_groups = False
me_layer_1.update()

# ---- objects
ob_layer_6 = bpy.data.objects.new('Layer 6', me_layer_6)
ob_layer_5 = bpy.data.objects.new('Layer 5', me_layer_5)
ob_layer_4 = bpy.data.objects.new('Layer 4', me_layer_4)
ob_layer_3 = bpy.data.objects.new('Layer 3', me_layer_3)
ob_layer_2 = bpy.data.objects.new('Layer 2', me_layer_2)
ob_layer_1 = bpy.data.objects.new('Layer 1', me_layer_1)
ob_lamp = bpy.data.objects.new('Lamp', light_lamp)
ob_camera = bpy.data.objects.new('Camera', cam_camera)

# ---- transforms, parenting, visibility, modifiers, constraints
ob_layer_6.location = (0.0, 0.0, 0.0)
ob_layer_6.lineart.crease_threshold = 0.0
ob_layer_5.location = (0.0, 0.0, 0.0)
ob_layer_5.lineart.crease_threshold = 0.0
ob_layer_4.location = (0.0, 0.0, 0.0)
ob_layer_4.lineart.crease_threshold = 0.0
ob_layer_3.location = (0.0, 0.0, 0.0)
ob_layer_3.lineart.crease_threshold = 0.0
ob_layer_2.location = (0.0, 0.0, 0.0)
ob_layer_2.lineart.crease_threshold = 0.0
ob_layer_1.location = (0.0, 0.0, 0.0)
ob_layer_1.lineart.crease_threshold = 0.0
ob_lamp.location = (4.076, 1.005, 5.904)
ob_lamp.rotation_euler = (0.6503, 0.05522, 1.866)
ob_lamp.lock_rotations_4d = False
ob_lamp.empty_display_type = 'ARROWS'
ob_lamp.color = (0.0, 0.0, 0.0, 0.0)
ob_lamp.lineart.crease_threshold = 0.0
ob_camera.location = (7.481, -6.508, 5.344)
ob_camera.rotation_euler = (1.109, 0.01082, 0.8149)
ob_camera.lock_rotations_4d = False
ob_camera.empty_display_type = 'ARROWS'
ob_camera.color = (0.0, 0.0, 0.0, 0.0)
ob_camera.display_type = 'WIRE'
ob_camera.lineart.crease_threshold = 0.0

# ---- collection membership
col_collection_1.objects.link(ob_layer_6)
col_collection_1.objects.link(ob_layer_5)
col_collection_1.objects.link(ob_layer_4)
col_collection_1.objects.link(ob_layer_3)
col_collection_1.objects.link(ob_layer_2)
col_collection_1.objects.link(ob_layer_1)
col_collection_1.objects.link(ob_lamp)
col_collection_1.objects.link(ob_camera)

# ---- scene / render settings (as saved in the file)
scene.camera = ob_camera
scene.frame_start = 1; scene.frame_end = 250; scene.frame_set(1)
scene.render.engine = 'BLENDER_EEVEE_NEXT'
scene.render.image_settings.compression = 90
scene.render.resolution_percentage = 50
scene.render.dither_intensity = 0.0
scene.cycles.use_denoising = False
scene.cycles.samples = 10
scene.cycles.sampling_pattern = 'TABULATED_SOBOL'
scene.cycles.light_sampling_threshold = 0.0
scene.cycles.use_adaptive_sampling = False
scene.cycles.use_light_tree = False
scene.cycles.blur_glossy = 0.0
scene.cycles.volume_bounces = 1
scene.cycles.pixel_filter_type = 'GAUSSIAN'
scene.cycles.sample_clamp_indirect = 0.0
scene.view_settings.view_transform = 'Standard'
bpy.context.view_layer.update()
